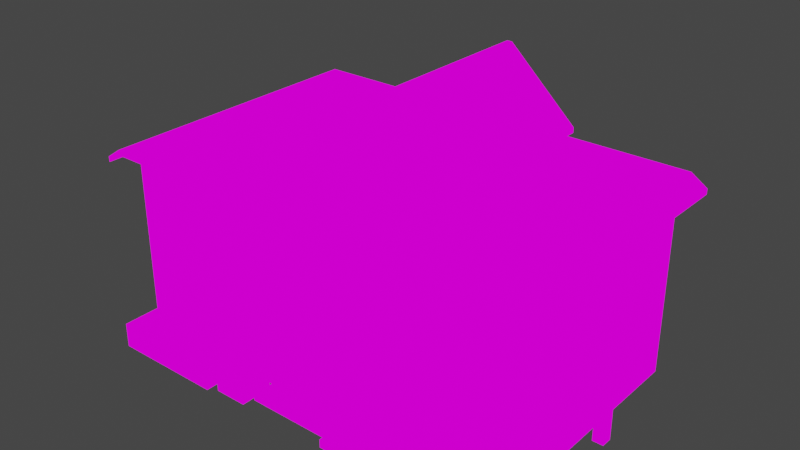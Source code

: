 # Source: zhoulou.blend  (saved by Blender 3.2.14; exported with 4.5.12 LTS)
import bpy
from mathutils import Matrix  # noqa: F401  (used for matrix-valued properties, if any)

bpy.ops.wm.read_factory_settings(use_empty=True)
scene = bpy.context.scene
scene.name = 'Scene'

# ---- collections
col_collection = bpy.data.collections.new('Collection'); scene.collection.children.link(col_collection)

# ---- images (referenced by path relative to the original .blend; pixels are not part of the script)
import os
ASSET_DIR = os.environ.get("B2B_ASSET_DIR", "")  # directory of the original .blend (textures are referenced by path, not embedded)
HERE = os.path.dirname(os.path.abspath(__file__))  # packed textures are extracted next to this script under _unpacked/

def load_image(name, relpath, width, height, colorspace="sRGB"):
    """Load a texture the original file referenced (path relative to the .blend, or extracted next to this script)."""
    p = next((c for c in (os.path.join(HERE, relpath), os.path.join(ASSET_DIR, relpath)) if relpath and os.path.exists(c)), "")
    if p:
        img = bpy.data.images.load(p, check_existing=True)
        img.name = name
    else:  # same state as the original file: an image datablock whose file is absent (Cycles renders it pink)
        img = bpy.data.images.new(name, width, height)
        img.source = "FILE"
        img.filepath = "//" + (relpath or name)
    img.colorspace_settings.name = colorspace
    return img
img_pixeltexturegrid_1024_png = load_image('PixelTextureGrid_1024.png', 'zhongloufangzi1024.png', 1024, 1024, 'sRGB')
img_pixeltexturegrid_128_png_001 = load_image('PixelTextureGrid_128.png.001', 'zhongloushizhong.png', 1024, 1024, 'sRGB')
img_pixeltexturegrid_128_png = load_image('PixelTextureGrid_128.png', 'zhonglouhuatan.png', 1024, 1024, 'sRGB')

# ---- materials (node trees are filled in below, after node groups)
mat_fangzi = bpy.data.materials.new('fangzi')
mat_fangzi.use_transparent_shadow = False
mat_shizhong = bpy.data.materials.new('shizhong')
mat_shizhong.use_transparent_shadow = False
mat_huatan = bpy.data.materials.new('huatan')
mat_huatan.use_transparent_shadow = False

# ---- material node trees
mat_fangzi.use_nodes = True; mat_fangzi.node_tree.nodes.clear()
_N = mat_fangzi.node_tree.nodes; _L = mat_fangzi.node_tree.links
n0 = _N.new('ShaderNodeOutputMaterial'); n0.name = 'Material Output'; n0.location = (300, 300)
n1 = _N.new('ShaderNodeEmission'); n1.name = '自发光(发射)'; n1.location = (10, 300)
n2 = _N.new('ShaderNodeTexImage'); n2.name = '图像纹理'; n2.location = (-280, 270)
n2.image = img_pixeltexturegrid_1024_png
n2.interpolation = 'Closest'
_L.new(n1.outputs[0], n0.inputs[0])
_L.new(n2.outputs[0], n1.inputs[0])
n0.is_active_output = True
mat_shizhong.use_nodes = True; mat_shizhong.node_tree.nodes.clear()
_N = mat_shizhong.node_tree.nodes; _L = mat_shizhong.node_tree.links
n0 = _N.new('ShaderNodeOutputMaterial'); n0.name = 'Material Output'; n0.location = (300, 300)
n1 = _N.new('ShaderNodeEmission'); n1.name = '自发光(发射)'; n1.location = (10, 300)
n2 = _N.new('ShaderNodeTexImage'); n2.name = '图像纹理'; n2.location = (-280, 270)
n2.image = img_pixeltexturegrid_128_png_001
n2.interpolation = 'Closest'
_L.new(n1.outputs[0], n0.inputs[0])
_L.new(n2.outputs[0], n1.inputs[0])
n0.is_active_output = True
mat_huatan.use_nodes = True; mat_huatan.node_tree.nodes.clear()
_N = mat_huatan.node_tree.nodes; _L = mat_huatan.node_tree.links
n0 = _N.new('ShaderNodeOutputMaterial'); n0.name = 'Material Output'; n0.location = (300, 300)
n1 = _N.new('ShaderNodeEmission'); n1.name = '自发光(发射)'; n1.location = (10, 300)
n2 = _N.new('ShaderNodeTexImage'); n2.name = '图像纹理'; n2.location = (-280, 270)
n2.image = img_pixeltexturegrid_128_png
n2.interpolation = 'Closest'
_L.new(n1.outputs[0], n0.inputs[0])
_L.new(n2.outputs[0], n1.inputs[0])
n0.is_active_output = True

# ---- world
world_world = bpy.data.worlds.new('World'); scene.world = world_world
world_world.use_nodes = True; world_world.node_tree.nodes.clear()
_N = world_world.node_tree.nodes; _L = world_world.node_tree.links
n0 = _N.new('ShaderNodeOutputWorld'); n0.name = 'World Output'; n0.location = (300, 300)
n1 = _N.new('ShaderNodeBackground'); n1.name = 'Background'; n1.location = (10, 300)
n1.inputs[0].default_value = (0.05088, 0.05088, 0.05088, 1.0)
_L.new(n1.outputs[0], n0.inputs[0])
n0.is_active_output = True
world_world.color = (0.05088, 0.05088, 0.05088)
world_world.use_sun_shadow = False
world_world.sun_shadow_jitter_overblur = 0.0

# ---- meshes
me_x = bpy.data.meshes.new('立方体')
me_x.from_pydata([(-4.75, -2.75, 0.0), (-4.75, -2.75, 4.438), (-4.75, 2.75, 0.0), (-4.75, 2.75, 4.438), (4.75, -2.75, 0.0), (4.75, -2.75, 4.438), (4.75, 2.75, 0.0), (4.75, 2.75, 4.438), (-4.75, -2.75, 3.688), (-4.75, 2.75, 3.688), (4.75, 2.75, 3.688), (4.75, -2.75, 3.688), (-1.75, 2.75, 0.0), (-1.75, 2.75, 4.438), (-1.75, -2.75, 0.0), (-1.75, -2.75, 4.438), (-1.75, -2.75, 3.688), (-1.75, 2.75, 3.688), (1.75, 2.75, 4.438), (1.75, -2.75, 0.0), (1.75, 2.75, 3.688), (1.75, 2.75, 0.0), (1.75, -2.75, 4.438), (1.75, -2.75, 3.688), (-0.0625, 2.75, 0.0), (-0.0625, -2.75, 6.0), (-0.0625, -2.75, 3.688), (-0.0625, 2.75, 6.0), (-0.0625, -2.75, 0.0), (-0.0625, 2.75, 3.688), (0.0625, 2.75, 6.0), (0.0625, -2.75, 0.0), (0.0625, 2.75, 3.688), (0.0625, 2.75, 0.0), (0.0625, -2.75, 6.0), (0.0625, -2.75, 3.688), (-4.75, -2.75, 4.316), (-4.75, 2.75, 4.316), (4.75, 2.75, 4.316), (4.75, -2.75, 4.316), (-1.75, -2.75, 4.316), (-1.75, 2.75, 4.316), (1.75, -2.75, 4.316), (1.75, 2.75, 4.316), (-0.0625, 2.75, 5.875), (-0.0625, -2.75, 5.875), (0.0625, -2.75, 5.875), (0.0625, 2.75, 5.875), (-4.75, -3.25, 4.312), (-4.75, -3.25, 4.438), (1.75, 3.25, 4.438), (4.75, 3.25, 4.438), (-1.75, -3.25, 4.438), (-4.75, 3.25, 4.438), (-1.75, 3.25, 4.438), (-0.0625, -3.25, 6.0), (0.0625, 3.25, 6.0), (4.75, -3.25, 4.438), (1.75, -3.25, 4.438), (0.0625, -3.25, 6.0), (-0.0625, 3.25, 6.0), (-4.75, 3.25, 4.312), (4.75, 3.25, 4.312), (4.75, -3.25, 4.312), (-1.75, -3.25, 4.312), (-1.75, 3.25, 4.312), (1.75, -3.25, 4.312), (1.75, 3.25, 4.312), (-0.0625, 3.25, 5.875), (-0.0625, -3.25, 5.875), (0.0625, -3.25, 5.875), (0.0625, 3.25, 5.875), (-5.125, -2.75, 4.062), (-5.125, -2.75, 4.188), (-5.125, 2.75, 4.188), (5.125, 2.75, 4.188), (5.125, -2.75, 4.188), (-5.125, 2.75, 4.062), (5.125, 2.75, 4.062), (5.125, -2.75, 4.062), (-5.125, -3.25, 4.188), (5.125, -3.25, 4.062), (5.125, 3.25, 4.188), (5.125, 3.25, 4.062), (-5.125, -3.25, 4.062), (-5.125, 3.25, 4.188), (-5.125, 3.25, 4.062), (5.125, -3.25, 4.188), (-0.0625, -3.75, 6.0), (-1.75, -3.75, 4.438), (0.0625, 3.75, 6.0), (1.75, 3.75, 4.438), (0.0625, -3.75, 6.0), (-1.75, 3.75, 4.438), (-0.0625, 3.75, 6.0), (1.75, -3.75, 4.438), (-1.75, -3.75, 4.312), (-1.75, 3.75, 4.312), (1.75, -3.75, 4.312), (1.75, 3.75, 4.312), (-0.0625, 3.75, 5.875), (-0.0625, -3.75, 5.875), (0.0625, -3.75, 5.875), (0.0625, 3.75, 5.875), (1.438, -2.938, 4.688), (1.438, -2.938, 0.1875), (-1.438, -2.938, 0.1875), (-1.438, -2.938, 4.688), (-1.188, -3.0, 0.1875), (-1.188, -3.0, 4.938), (-1.125, -3.25, 0.1875), (-1.125, -3.25, 5.0), (-1.188, -3.5, 0.1875), (-1.188, -3.5, 4.938), (-1.438, -3.562, 0.1875), (-1.438, -3.562, 4.688), (-1.688, -3.5, 0.1875), (-1.688, -3.5, 4.438), (-1.75, -3.25, 0.1875), (-1.75, -3.25, 4.375), (-1.688, -3.0, 0.1875), (-1.688, -3.0, 4.438), (1.688, -3.0, 0.1875), (1.688, -3.0, 4.438), (1.75, -3.25, 0.1875), (1.75, -3.25, 4.375), (1.688, -3.5, 0.1875), (1.688, -3.5, 4.438), (1.438, -3.562, 0.1875), (1.438, -3.562, 4.688), (1.188, -3.5, 0.1875), (1.188, -3.5, 4.938), (1.125, -3.25, 0.1875), (1.125, -3.25, 5.0), (1.188, -3.0, 0.1875), (1.188, -3.0, 4.938), (-1.812, -3.625, 0.0), (-1.812, -3.625, 0.1875), (-1.812, -2.875, 0.0), (-1.812, -2.875, 0.1875), (-1.062, -3.625, 0.0), (-1.062, -3.625, 0.1875), (-1.062, -2.875, 0.0), (-1.062, -2.875, 0.1875), (1.062, -3.625, 0.0), (1.062, -3.625, 0.1875), (1.062, -2.875, 0.0), (1.062, -2.875, 0.1875), (1.812, -3.625, 0.0), (1.812, -3.625, 0.1875), (1.812, -2.875, 0.0), (1.812, -2.875, 0.1875), (1.438, 3.562, 4.688), (1.438, 3.562, 0.1875), (-1.438, 3.562, 0.1875), (-1.438, 3.562, 4.688), (-1.188, 3.5, 0.1875), (-1.188, 3.5, 4.938), (-1.125, 3.25, 0.1875), (-1.125, 3.25, 5.0), (-1.188, 3.0, 0.1875), (-1.188, 3.0, 4.938), (-1.438, 2.938, 0.1875), (-1.438, 2.938, 4.688), (-1.688, 3.0, 0.1875), (-1.688, 3.0, 4.438), (-1.75, 3.25, 0.1875), (-1.75, 3.25, 4.375), (-1.688, 3.5, 0.1875), (-1.688, 3.5, 4.438), (1.688, 3.5, 0.1875), (1.688, 3.5, 4.438), (1.75, 3.25, 0.1875), (1.75, 3.25, 4.375), (1.688, 3.0, 0.1875), (1.688, 3.0, 4.438), (1.438, 2.938, 0.1875), (1.438, 2.938, 4.688), (1.188, 3.0, 0.1875), (1.188, 3.0, 4.938), (1.125, 3.25, 0.1875), (1.125, 3.25, 5.0), (1.188, 3.5, 0.1875), (1.188, 3.5, 4.938), (-1.812, 2.875, 0.0), (-1.812, 2.875, 0.1875), (-1.812, 3.625, 0.0), (-1.812, 3.625, 0.1875), (-1.062, 2.875, 0.0), (-1.062, 2.875, 0.1875), (-1.062, 3.625, 0.0), (-1.062, 3.625, 0.1875), (1.062, 2.875, 0.0), (1.062, 2.875, 0.1875), (1.062, 3.625, 0.0), (1.062, 3.625, 0.1875), (1.812, 2.875, 0.0), (1.812, 2.875, 0.1875), (1.812, 3.625, 0.0), (1.812, 3.625, 0.1875), (-0.875, -2.875, 0.25), (-1.0, -2.562, 0.125), (0.875, -2.875, 0.25), (1.0, -2.562, 0.125), (-0.6875, -2.875, 2.625), (-0.875, -2.875, 2.438), (-0.8125, -2.875, 2.562), (-1.0, -2.562, 2.467), (-0.7171, -2.562, 2.75), (-0.9171, -2.562, 2.667), (0.875, -2.875, 2.438), (0.6875, -2.875, 2.625), (0.8125, -2.875, 2.562), (0.7171, -2.562, 2.75), (1.0, -2.562, 2.467), (0.9171, -2.562, 2.667), (-1.0, -2.875, 0.125), (1.0, -2.875, 0.125), (-0.9171, -2.875, 2.667), (-0.7171, -2.875, 2.75), (-1.0, -2.875, 2.467), (0.7171, -2.875, 2.75), (0.9171, -2.875, 2.667), (1.0, -2.875, 2.467), (-0.875, -2.812, 0.25), (0.875, -2.812, 0.25), (-0.8125, -2.812, 2.562), (-0.6875, -2.812, 2.625), (-0.875, -2.812, 2.438), (0.6875, -2.812, 2.625), (0.8125, -2.812, 2.562), (0.875, -2.812, 2.438), (-0.875, -3.125, 0.125), (-0.875, -3.125, 0.25), (-0.875, -2.875, 0.125), (-0.875, -2.875, 0.25), (0.875, -3.125, 0.125), (0.875, -3.125, 0.25), (0.875, -2.875, 0.125), (0.875, -2.875, 0.25), (-1.0, -3.375, 0.0), (-1.0, -3.375, 0.125), (-1.0, -2.562, 0.0), (-1.0, -2.562, 0.125), (1.0, -3.375, 0.0), (1.0, -3.375, 0.125), (1.0, -2.562, 0.0), (1.0, -2.562, 0.125), (-0.125, -2.438, 2.375), (-0.125, -2.938, 2.312), (0.125, -2.438, 2.375), (0.125, -2.938, 2.312), (0.375, -2.438, 2.125), (0.3125, -2.938, 2.125), (0.375, -2.438, 1.875), (0.3125, -2.938, 1.875), (0.125, -2.438, 1.625), (0.125, -2.938, 1.688), (-0.125, -2.438, 1.625), (-0.125, -2.938, 1.688), (-0.375, -2.438, 1.875), (-0.3125, -2.938, 1.875), (-0.375, -2.438, 2.125), (-0.3125, -2.938, 2.125), (0.125, -2.938, 2.375), (-0.125, -2.938, 2.375), (0.375, -2.938, 2.125), (0.375, -2.938, 1.875), (0.125, -2.938, 1.625), (-0.125, -2.938, 1.625), (-0.375, -2.938, 1.875), (-0.375, -2.938, 2.125), (0.125, -2.875, 2.312), (-0.125, -2.875, 2.312), (0.3125, -2.875, 2.125), (0.3125, -2.875, 1.875), (0.125, -2.875, 1.688), (-0.125, -2.875, 1.688), (-0.3125, -2.875, 1.875), (-0.3125, -2.875, 2.125), (-0.0625, -2.938, 1.688), (-0.0625, -2.938, 2.312), (-0.0625, -2.875, 1.688), (-0.0625, -2.875, 2.312), (0.0625, -2.938, 1.688), (0.0625, -2.938, 2.312), (0.0625, -2.875, 1.688), (0.0625, -2.875, 2.312), (-0.3125, -2.938, 2.062), (0.3125, -2.938, 2.062), (-0.3125, -2.875, 2.062), (0.3125, -2.875, 2.062), (-0.3125, -2.938, 1.938), (0.3125, -2.938, 1.938), (-0.3125, -2.875, 1.938), (0.3125, -2.875, 1.938), (-3.562, -2.875, 1.5), (-3.562, -2.875, 2.938), (-3.625, -2.625, 1.438), (-3.625, -2.625, 3.0), (-2.875, -2.875, 1.5), (-2.875, -2.875, 2.938), (-2.812, -2.625, 1.438), (-2.812, -2.625, 3.0), (-3.625, -2.875, 1.438), (-3.625, -2.875, 3.0), (-2.812, -2.875, 3.0), (-2.812, -2.875, 1.438), (-3.25, -2.875, 1.5), (-3.25, -2.875, 2.938), (-3.25, -2.812, 1.5), (-3.25, -2.812, 2.938), (-3.188, -2.875, 1.5), (-3.188, -2.875, 2.938), (-3.188, -2.812, 1.5), (-3.188, -2.812, 2.938), (-3.562, -2.875, 2.25), (-2.875, -2.875, 2.25), (-3.562, -2.812, 2.25), (-2.875, -2.812, 2.25), (-3.562, -2.875, 2.188), (-2.875, -2.875, 2.188), (-3.562, -2.812, 2.188), (-2.875, -2.812, 2.188), (-4.062, -2.875, 1.5), (-4.062, -2.875, 3.0), (-4.062, -2.625, 1.5), (-4.062, -2.625, 3.0), (-3.625, -2.875, 1.5), (-3.625, -2.875, 2.0), (-3.625, -2.625, 1.5), (-3.625, -2.625, 2.0), (-3.875, -2.875, 2.0), (-4.062, -2.875, 1.812), (-4.062, -2.625, 1.812), (-3.875, -2.625, 2.0), (-3.625, -2.625, 3.0), (-3.625, -2.625, 2.5), (-3.625, -2.875, 3.0), (-3.625, -2.875, 2.5), (-3.875, -2.625, 2.5), (-4.062, -2.625, 2.688), (-4.062, -2.875, 2.688), (-3.875, -2.875, 2.5), (-3.625, -2.875, 2.25), (-3.625, -2.625, 2.25), (-3.875, -2.625, 2.25), (-3.875, -2.875, 2.25), (-3.625, -2.625, 2.25), (-3.625, -2.875, 2.25), (-3.875, -2.875, 2.25), (-3.875, -2.625, 2.25), (-2.375, -2.625, 1.5), (-2.375, -2.625, 3.0), (-2.375, -2.875, 1.5), (-2.375, -2.875, 3.0), (-2.812, -2.625, 1.5), (-2.812, -2.625, 2.0), (-2.812, -2.875, 1.5), (-2.812, -2.875, 2.0), (-2.562, -2.625, 2.0), (-2.375, -2.625, 1.812), (-2.375, -2.875, 1.812), (-2.562, -2.875, 2.0), (-2.812, -2.875, 3.0), (-2.812, -2.875, 2.5), (-2.812, -2.625, 3.0), (-2.812, -2.625, 2.5), (-2.562, -2.875, 2.5), (-2.375, -2.875, 2.688), (-2.375, -2.625, 2.688), (-2.562, -2.625, 2.5), (-2.812, -2.625, 2.25), (-2.812, -2.875, 2.25), (-2.562, -2.875, 2.25), (-2.562, -2.625, 2.25), (-2.812, -2.875, 2.25), (-2.812, -2.625, 2.25), (-2.562, -2.625, 2.25), (-2.562, -2.875, 2.25), (-3.625, -3.0, 1.438), (-2.812, -3.0, 1.438), (-3.562, -3.0, 1.5), (-2.875, -3.0, 1.5), (-3.562, -2.812, 1.5), (-3.562, -2.812, 2.938), (-2.875, -2.812, 2.938), (-2.875, -2.812, 1.5), (2.875, -2.875, 1.5), (2.875, -2.875, 2.938), (2.812, -2.625, 1.438), (2.812, -2.625, 3.0), (3.562, -2.875, 1.5), (3.562, -2.875, 2.938), (3.625, -2.625, 1.438), (3.625, -2.625, 3.0), (2.812, -2.875, 1.438), (2.812, -2.875, 3.0), (3.625, -2.875, 3.0), (3.625, -2.875, 1.438), (3.188, -2.875, 1.5), (3.188, -2.875, 2.938), (3.188, -2.812, 1.5), (3.188, -2.812, 2.938), (3.25, -2.875, 1.5), (3.25, -2.875, 2.938), (3.25, -2.812, 1.5), (3.25, -2.812, 2.938), (2.875, -2.875, 2.25), (3.562, -2.875, 2.25), (2.875, -2.812, 2.25), (3.562, -2.812, 2.25), (2.875, -2.875, 2.188), (3.562, -2.875, 2.188), (2.875, -2.812, 2.188), (3.562, -2.812, 2.188), (2.375, -2.875, 1.5), (2.375, -2.875, 3.0), (2.375, -2.625, 1.5), (2.375, -2.625, 3.0), (2.812, -2.875, 1.5), (2.812, -2.875, 2.0), (2.812, -2.625, 1.5), (2.812, -2.625, 2.0), (2.562, -2.875, 2.0), (2.375, -2.875, 1.812), (2.375, -2.625, 1.812), (2.562, -2.625, 2.0), (2.812, -2.625, 3.0), (2.812, -2.625, 2.5), (2.812, -2.875, 3.0), (2.812, -2.875, 2.5), (2.562, -2.625, 2.5), (2.375, -2.625, 2.688), (2.375, -2.875, 2.688), (2.562, -2.875, 2.5), (2.812, -2.875, 2.25), (2.812, -2.625, 2.25), (2.562, -2.625, 2.25), (2.562, -2.875, 2.25), (2.812, -2.625, 2.25), (2.812, -2.875, 2.25), (2.562, -2.875, 2.25), (2.562, -2.625, 2.25), (4.062, -2.625, 1.5), (4.062, -2.625, 3.0), (4.062, -2.875, 1.5), (4.062, -2.875, 3.0), (3.625, -2.625, 1.5), (3.625, -2.625, 2.0), (3.625, -2.875, 1.5), (3.625, -2.875, 2.0), (3.875, -2.625, 2.0), (4.062, -2.625, 1.812), (4.062, -2.875, 1.812), (3.875, -2.875, 2.0), (3.625, -2.875, 3.0), (3.625, -2.875, 2.5), (3.625, -2.625, 3.0), (3.625, -2.625, 2.5), (3.875, -2.875, 2.5), (4.062, -2.875, 2.688), (4.062, -2.625, 2.688), (3.875, -2.625, 2.5), (3.625, -2.625, 2.25), (3.625, -2.875, 2.25), (3.875, -2.875, 2.25), (3.875, -2.625, 2.25), (3.625, -2.875, 2.25), (3.625, -2.625, 2.25), (3.875, -2.625, 2.25), (3.875, -2.875, 2.25), (2.812, -3.0, 1.438), (3.625, -3.0, 1.438), (2.875, -3.0, 1.5), (3.562, -3.0, 1.5), (2.875, -2.812, 1.5), (2.875, -2.812, 2.938), (3.562, -2.812, 2.938), (3.562, -2.812, 1.5), (4.938, -0.125, 0.0), (4.938, -0.125, 1.062), (4.938, 0.125, 0.0), (4.938, 0.125, 1.062), (5.188, -0.125, 0.0), (5.188, 0.125, 0.0), (4.938, -0.125, 0.8125), (4.938, 0.125, 0.8125), (5.188, 0.125, 0.8125), (5.188, -0.125, 0.8125), (4.75, -0.125, 0.8125), (4.75, -0.125, 1.062), (4.75, 0.125, 1.062), (4.75, 0.125, 0.8125), (5.188, -0.125, 0.8125), (4.938, -0.125, 1.062), (4.938, 0.125, 1.062), (5.188, 0.125, 0.8125)], [], [(53, 61, 86, 85), (3, 13, 54, 53), (61, 37, 77, 86), (47, 44, 68, 71), (21, 6, 4, 19), (13, 3, 1, 15), (14, 16, 8, 0), (6, 10, 11, 4), (21, 20, 10, 6), (0, 8, 9, 2), (2, 9, 17, 12), (28, 26, 16, 14), (27, 13, 15, 25), (2, 12, 14, 0), (40, 45, 69, 64), (18, 7, 51, 50), (41, 37, 61, 65), (7, 18, 22, 5), (4, 11, 23, 19), (33, 32, 20, 21), (33, 21, 19, 31), (5, 57, 87, 76), (27, 30, 56, 60), (12, 24, 28, 14), (12, 17, 29, 24), (15, 1, 49, 52), (30, 27, 25, 34), (31, 35, 26, 28), (19, 23, 35, 31), (18, 30, 34, 22), (42, 39, 63, 66), (38, 62, 83, 78), (24, 33, 31, 28), (24, 29, 32, 33), (29, 44, 47, 32), (23, 42, 46, 35), (35, 46, 45, 26), (17, 41, 44, 29), (32, 47, 43, 20), (11, 39, 42, 23), (9, 37, 41, 17), (26, 45, 40, 16), (16, 40, 36, 8), (10, 38, 39, 11), (20, 43, 38, 10), (8, 36, 37, 9), (67, 50, 51, 62), (64, 52, 49, 48), (54, 60, 94, 93), (61, 53, 54, 65), (63, 57, 58, 66), (65, 54, 93, 97), (71, 68, 100, 103), (59, 55, 88, 92), (64, 69, 101, 96), (52, 64, 96, 89), (5, 22, 58, 57), (36, 40, 64, 48), (46, 42, 66, 70), (45, 46, 70, 69), (34, 25, 55, 59), (25, 15, 52, 55), (22, 34, 59, 58), (51, 7, 75, 82), (38, 43, 67, 62), (44, 41, 65, 68), (30, 18, 50, 56), (48, 49, 80, 84), (43, 47, 71, 67), (13, 27, 60, 54), (72, 73, 74, 77), (78, 75, 76, 79), (79, 76, 87, 81), (75, 78, 83, 82), (73, 72, 84, 80), (77, 74, 85, 86), (3, 53, 85, 74), (39, 38, 78, 79), (62, 51, 82, 83), (7, 5, 76, 75), (49, 1, 73, 80), (57, 63, 81, 87), (36, 48, 84, 72), (1, 3, 74, 73), (37, 36, 72, 77), (63, 39, 79, 81), (101, 88, 89, 96), (103, 90, 91, 99), (97, 93, 94, 100), (102, 92, 88, 101), (98, 95, 92, 102), (100, 94, 90, 103), (70, 66, 98, 102), (66, 58, 95, 98), (60, 56, 90, 94), (69, 70, 102, 101), (50, 67, 99, 91), (58, 59, 92, 95), (68, 65, 97, 100), (67, 71, 103, 99), (55, 52, 89, 88), (56, 50, 91, 90), (140, 141, 137, 136), (123, 104, 135, 133, 131, 129, 127, 125), (106, 107, 109, 108), (138, 142, 140, 136), (130, 131, 133, 132), (108, 109, 111, 110), (138, 139, 143, 142), (128, 129, 131, 130), (110, 111, 113, 112), (136, 137, 139, 138), (126, 127, 129, 128), (112, 113, 115, 114), (105, 122, 124, 126, 128, 130, 132, 134), (124, 125, 127, 126), (114, 115, 117, 116), (134, 135, 104, 105), (122, 123, 125, 124), (116, 117, 119, 118), (109, 107, 121, 119, 117, 115, 113, 111), (105, 104, 123, 122), (118, 119, 121, 120), (142, 143, 141, 140), (132, 133, 135, 134), (120, 121, 107, 106), (106, 108, 110, 112, 114, 116, 118, 120), (143, 139, 137, 141), (148, 149, 145, 144), (146, 150, 148, 144), (146, 147, 151, 150), (144, 145, 147, 146), (150, 151, 149, 148), (151, 147, 145, 149), (188, 189, 185, 184), (171, 152, 183, 181, 179, 177, 175, 173), (154, 155, 157, 156), (186, 190, 188, 184), (178, 179, 181, 180), (156, 157, 159, 158), (186, 187, 191, 190), (176, 177, 179, 178), (158, 159, 161, 160), (184, 185, 187, 186), (174, 175, 177, 176), (160, 161, 163, 162), (153, 170, 172, 174, 176, 178, 180, 182), (172, 173, 175, 174), (162, 163, 165, 164), (182, 183, 152, 153), (170, 171, 173, 172), (164, 165, 167, 166), (157, 155, 169, 167, 165, 163, 161, 159), (153, 152, 171, 170), (166, 167, 169, 168), (190, 191, 189, 188), (180, 181, 183, 182), (168, 169, 155, 154), (154, 156, 158, 160, 162, 164, 166, 168), (191, 187, 185, 189), (196, 197, 193, 192), (194, 198, 196, 192), (194, 195, 199, 198), (192, 193, 195, 194), (198, 199, 197, 196), (199, 195, 193, 197), (213, 208, 219, 221), (203, 214, 223, 217), (216, 220, 207, 201), (201, 203, 217, 216), (201, 207, 209, 208, 213, 215, 214, 203), (219, 208, 209, 218), (218, 209, 207, 220), (213, 221, 222, 215), (215, 222, 223, 214), (204, 206, 226, 227), (202, 200, 216, 217), (206, 204, 219, 218), (205, 206, 218, 220), (211, 212, 222, 221), (212, 210, 223, 222), (210, 202, 217, 223), (204, 211, 221, 219), (200, 205, 220, 216), (225, 231, 230, 229, 227, 226, 228, 224), (211, 204, 227, 229), (210, 212, 230, 231), (206, 205, 228, 226), (200, 202, 225, 224), (205, 200, 224, 228), (202, 210, 231, 225), (212, 211, 229, 230), (232, 233, 235, 234), (234, 235, 239, 238), (238, 239, 237, 236), (236, 237, 233, 232), (234, 238, 236, 232), (239, 235, 233, 237), (240, 241, 243, 242), (242, 243, 247, 246), (246, 247, 245, 244), (244, 245, 241, 240), (242, 246, 244, 240), (247, 243, 241, 245), (248, 265, 264, 250), (250, 264, 266, 252), (252, 266, 267, 254), (254, 267, 268, 256), (256, 268, 269, 258), (258, 269, 270, 260), (261, 259, 277, 278), (260, 270, 271, 262), (262, 271, 265, 248), (248, 250, 252, 254, 256, 258, 260, 262), (249, 251, 264, 265), (251, 253, 266, 264), (253, 255, 267, 266), (255, 257, 268, 267), (257, 259, 269, 268), (259, 261, 270, 269), (261, 263, 271, 270), (263, 249, 265, 271), (272, 273, 279, 278, 277, 276, 275, 274), (257, 255, 275, 276), (253, 251, 272, 274), (263, 261, 278, 279), (259, 257, 276, 277), (255, 253, 274, 275), (251, 249, 273, 272), (249, 263, 279, 273), (280, 281, 283, 282), (282, 283, 287, 286), (286, 287, 285, 284), (284, 285, 281, 280), (282, 286, 284, 280), (287, 283, 281, 285), (288, 289, 291, 290), (290, 291, 295, 294), (294, 295, 293, 292), (292, 293, 289, 288), (290, 294, 292, 288), (295, 291, 289, 293), (304, 305, 299, 298), (298, 299, 303, 302), (302, 303, 306, 307), (301, 297, 385, 386), (298, 302, 307, 304), (303, 299, 305, 306), (296, 297, 305, 304), (301, 300, 307, 306), (296, 304, 380, 382), (297, 301, 306, 305), (308, 309, 311, 310), (310, 311, 315, 314), (314, 315, 313, 312), (312, 313, 309, 308), (310, 314, 312, 308), (315, 311, 309, 313), (316, 317, 319, 318), (318, 319, 323, 322), (322, 323, 321, 320), (320, 321, 317, 316), (318, 322, 320, 316), (323, 319, 317, 321), (335, 332, 350, 351), (339, 343, 347, 344), (330, 331, 329, 328), (324, 333, 334, 326), (326, 330, 328, 324), (326, 334, 335, 331, 330), (332, 335, 334, 333), (328, 329, 332, 333, 324), (338, 339, 337, 336), (327, 341, 342, 325), (325, 338, 336, 327), (325, 342, 343, 339, 338), (340, 343, 342, 341), (336, 337, 340, 341, 327), (344, 347, 346, 345), (337, 339, 344, 345), (343, 340, 346, 347), (340, 337, 345, 346), (348, 351, 350, 349), (332, 329, 349, 350), (329, 331, 348, 349), (331, 335, 351, 348), (363, 360, 378, 379), (367, 371, 375, 372), (358, 359, 357, 356), (352, 361, 362, 354), (354, 358, 356, 352), (354, 362, 363, 359, 358), (360, 363, 362, 361), (356, 357, 360, 361, 352), (366, 367, 365, 364), (355, 369, 370, 353), (353, 366, 364, 355), (353, 370, 371, 367, 366), (368, 371, 370, 369), (364, 365, 368, 369, 355), (372, 375, 374, 373), (365, 367, 372, 373), (371, 368, 374, 375), (368, 365, 373, 374), (376, 379, 378, 377), (360, 357, 377, 378), (357, 359, 376, 377), (359, 363, 379, 376), (383, 382, 380, 381), (300, 296, 382, 383), (304, 307, 381, 380), (307, 300, 383, 381), (387, 386, 385, 384), (300, 301, 386, 387), (296, 300, 387, 384), (297, 296, 384, 385), (396, 397, 391, 390), (390, 391, 395, 394), (394, 395, 398, 399), (393, 389, 477, 478), (390, 394, 399, 396), (395, 391, 397, 398), (388, 389, 397, 396), (393, 392, 399, 398), (388, 396, 472, 474), (389, 393, 398, 397), (400, 401, 403, 402), (402, 403, 407, 406), (406, 407, 405, 404), (404, 405, 401, 400), (402, 406, 404, 400), (407, 403, 401, 405), (408, 409, 411, 410), (410, 411, 415, 414), (414, 415, 413, 412), (412, 413, 409, 408), (410, 414, 412, 408), (415, 411, 409, 413), (427, 424, 442, 443), (431, 435, 439, 436), (422, 423, 421, 420), (416, 425, 426, 418), (418, 422, 420, 416), (418, 426, 427, 423, 422), (424, 427, 426, 425), (420, 421, 424, 425, 416), (430, 431, 429, 428), (419, 433, 434, 417), (417, 430, 428, 419), (417, 434, 435, 431, 430), (432, 435, 434, 433), (428, 429, 432, 433, 419), (436, 439, 438, 437), (429, 431, 436, 437), (435, 432, 438, 439), (432, 429, 437, 438), (440, 443, 442, 441), (424, 421, 441, 442), (421, 423, 440, 441), (423, 427, 443, 440), (455, 452, 470, 471), (459, 463, 467, 464), (450, 451, 449, 448), (444, 453, 454, 446), (446, 450, 448, 444), (446, 454, 455, 451, 450), (452, 455, 454, 453), (448, 449, 452, 453, 444), (458, 459, 457, 456), (447, 461, 462, 445), (445, 458, 456, 447), (445, 462, 463, 459, 458), (460, 463, 462, 461), (456, 457, 460, 461, 447), (464, 467, 466, 465), (457, 459, 464, 465), (463, 460, 466, 467), (460, 457, 465, 466), (468, 471, 470, 469), (452, 449, 469, 470), (449, 451, 468, 469), (451, 455, 471, 468), (475, 474, 472, 473), (392, 388, 474, 475), (396, 399, 473, 472), (399, 392, 475, 473), (479, 478, 477, 476), (392, 393, 478, 479), (388, 392, 479, 476), (389, 388, 476, 477), (481, 483, 492, 491), (487, 483, 496, 497, 488), (488, 497, 494, 489), (482, 485, 484, 480), (489, 494, 495, 481, 486), (484, 489, 486, 480), (485, 488, 489, 484), (482, 487, 488, 485), (480, 486, 487, 482), (490, 491, 492, 493), (483, 487, 493, 492), (486, 481, 491, 490), (487, 486, 490, 493), (496, 495, 494, 497), (496, 483, 481, 495)])
_uv = me_x.uv_layers.new(name='UV 贴图')
_uv.uv.foreach_set('vector', [0.5635, 0.5801, 0.5635, 0.5781, 0.5576, 0.5742, 0.5576, 0.5762, 0.06348, 0.3291, 0.1143, 0.3291, 0.1143, 0.3379, 0.06348, 0.3379, 0.06348, 0.1777, 0.06348, 0.1689, 0.05762, 0.1689, 0.05762, 0.1777, 0.1465, 0.1689, 0.1445, 0.1689, 0.1445, 0.1777, 0.1465, 0.1777, 0.3662, 0.4316, 0.4131, 0.4316, 0.4131, 0.3447, 0.3662, 0.3447, 0.1143, 0.3291, 0.06348, 0.3291, 0.06348, 0.2363, 0.1143, 0.2363, 0.3105, 0.2197, 0.3105, 0.2773, 0.2637, 0.2773, 0.2637, 0.2197, 0.1445, 0.3789, 0.1445, 0.4375, 0.05762, 0.4375, 0.05762, 0.3789, 0.3701, 0.05762, 0.3701, 0.1152, 0.417, 0.1152, 0.417, 0.05762, 0.2637, 0.4648, 0.2637, 0.5234, 0.3506, 0.5234, 0.3506, 0.4648, 0.2666, 0.05762, 0.2666, 0.1152, 0.3145, 0.1152, 0.3145, 0.05762, 0.3379, 0.2197, 0.3379, 0.2773, 0.3105, 0.2773, 0.3105, 0.2197, 0.1426, 0.3291, 0.1143, 0.3291, 0.1143, 0.2363, 0.1426, 0.2363, 0.2637, 0.4316, 0.3105, 0.4316, 0.3105, 0.3447, 0.2637, 0.3447, 0.1152, 0.07422, 0.1445, 0.07422, 0.1445, 0.06543, 0.1152, 0.06543, 0.1738, 0.3291, 0.2246, 0.3291, 0.2246, 0.3379, 0.1738, 0.3379, 0.1152, 0.1689, 0.06348, 0.1689, 0.06348, 0.1777, 0.1152, 0.1777, 0.2246, 0.3291, 0.1738, 0.3291, 0.1738, 0.2363, 0.2246, 0.2363, 0.4131, 0.2197, 0.4131, 0.2773, 0.3662, 0.2773, 0.3662, 0.2197, 0.3428, 0.05762, 0.3428, 0.1152, 0.3701, 0.1152, 0.3701, 0.05762, 0.3398, 0.4316, 0.3662, 0.4316, 0.3662, 0.3447, 0.3398, 0.3447, 0.2246, 0.2363, 0.2246, 0.2275, 0.2305, 0.2275, 0.2305, 0.2363, 0.1426, 0.3291, 0.1455, 0.3291, 0.1455, 0.3379, 0.1426, 0.3379, 0.3105, 0.4316, 0.3379, 0.4316, 0.3379, 0.3447, 0.3105, 0.3447, 0.3145, 0.05762, 0.3145, 0.1152, 0.3408, 0.1152, 0.3408, 0.05762, 0.1143, 0.2363, 0.06348, 0.2363, 0.06348, 0.2275, 0.1143, 0.2275, 0.1455, 0.3291, 0.1426, 0.3291, 0.1426, 0.2363, 0.1455, 0.2363, 0.3398, 0.2197, 0.3398, 0.2773, 0.3379, 0.2773, 0.3379, 0.2197, 0.3662, 0.2197, 0.3662, 0.2773, 0.3398, 0.2773, 0.3398, 0.2197, 0.1738, 0.3291, 0.1455, 0.3291, 0.1455, 0.2363, 0.1738, 0.2363, 0.1758, 0.07422, 0.2275, 0.07422, 0.2275, 0.06543, 0.1758, 0.06543, 0.2275, 0.1689, 0.2275, 0.1777, 0.2344, 0.1777, 0.2344, 0.1689, 0.3379, 0.4316, 0.3398, 0.4316, 0.3398, 0.3447, 0.3379, 0.3447, 0.3408, 0.05762, 0.3408, 0.1152, 0.3428, 0.1152, 0.3428, 0.05762, 0.3408, 0.1152, 0.3408, 0.1504, 0.3428, 0.1504, 0.3428, 0.1152, 0.3662, 0.2773, 0.3662, 0.2881, 0.3398, 0.3125, 0.3398, 0.2773, 0.3398, 0.2773, 0.3398, 0.3125, 0.3379, 0.3125, 0.3379, 0.2773, 0.3145, 0.1152, 0.3145, 0.125, 0.3408, 0.1504, 0.3408, 0.1152, 0.3428, 0.1152, 0.3428, 0.1504, 0.3701, 0.125, 0.3701, 0.1152, 0.4131, 0.2773, 0.4131, 0.2881, 0.3662, 0.2881, 0.3662, 0.2773, 0.2666, 0.1152, 0.2666, 0.125, 0.3145, 0.125, 0.3145, 0.1152, 0.3379, 0.2773, 0.3379, 0.3125, 0.3105, 0.2881, 0.3105, 0.2773, 0.3105, 0.2773, 0.3105, 0.2881, 0.2637, 0.2881, 0.2637, 0.2773, 0.1445, 0.4375, 0.1445, 0.4473, 0.05762, 0.4473, 0.05762, 0.4375, 0.3701, 0.1152, 0.3701, 0.125, 0.417, 0.125, 0.417, 0.1152, 0.2637, 0.5234, 0.2637, 0.5332, 0.3506, 0.5332, 0.3506, 0.5234, 0.4717, 0.6162, 0.4717, 0.6182, 0.5186, 0.6182, 0.5186, 0.6162, 0.6104, 0.6162, 0.6104, 0.6182, 0.5635, 0.6182, 0.5635, 0.6162, 0.1143, 0.3379, 0.1426, 0.3379, 0.1426, 0.3467, 0.1143, 0.3467, 0.5635, 0.5781, 0.5635, 0.5801, 0.6104, 0.5801, 0.6104, 0.5781, 0.5186, 0.5781, 0.5186, 0.5801, 0.4717, 0.5801, 0.4717, 0.5781, 0.7266, 0.8887, 0.7266, 0.8906, 0.7344, 0.8906, 0.7344, 0.8887, 0.1465, 0.1777, 0.1445, 0.1777, 0.1445, 0.1865, 0.1465, 0.1865, 0.1455, 0.2275, 0.1426, 0.2275, 0.1426, 0.2197, 0.1455, 0.2197, 0.1152, 0.06543, 0.1445, 0.06543, 0.1445, 0.05762, 0.1152, 0.05762, 0.6924, 0.8867, 0.6924, 0.8848, 0.6846, 0.8848, 0.6846, 0.8867, 0.2246, 0.2363, 0.1738, 0.2363, 0.1738, 0.2275, 0.2246, 0.2275, 0.06348, 0.07422, 0.1152, 0.07422, 0.1152, 0.06543, 0.06348, 0.06543, 0.1465, 0.07422, 0.1758, 0.07422, 0.1758, 0.06543, 0.1465, 0.06543, 0.1445, 0.07422, 0.1465, 0.07422, 0.1465, 0.06543, 0.1445, 0.06543, 0.1455, 0.2363, 0.1426, 0.2363, 0.1426, 0.2275, 0.1455, 0.2275, 0.1426, 0.2363, 0.1143, 0.2363, 0.1143, 0.2275, 0.1426, 0.2275, 0.1738, 0.2363, 0.1455, 0.2363, 0.1455, 0.2275, 0.1738, 0.2275, 0.2246, 0.3379, 0.2246, 0.3291, 0.2305, 0.3291, 0.2305, 0.3379, 0.2275, 0.1689, 0.1758, 0.1689, 0.1758, 0.1777, 0.2275, 0.1777, 0.1445, 0.1689, 0.1152, 0.1689, 0.1152, 0.1777, 0.1445, 0.1777, 0.1455, 0.3291, 0.1738, 0.3291, 0.1738, 0.3379, 0.1455, 0.3379, 0.5635, 0.6162, 0.5635, 0.6182, 0.5576, 0.6143, 0.5576, 0.6123, 0.1758, 0.1689, 0.1465, 0.1689, 0.1465, 0.1777, 0.1758, 0.1777, 0.1143, 0.3291, 0.1426, 0.3291, 0.1426, 0.3379, 0.1143, 0.3379, 0.2754, 0.1846, 0.2754, 0.1865, 0.3623, 0.1865, 0.3623, 0.1846, 0.1523, 0.4805, 0.1523, 0.4824, 0.06543, 0.4824, 0.06543, 0.4805, 0.06543, 0.4805, 0.06543, 0.4824, 0.05762, 0.4824, 0.05762, 0.4805, 0.1523, 0.4824, 0.1523, 0.4805, 0.1602, 0.4805, 0.1602, 0.4824, 0.2754, 0.1865, 0.2754, 0.1846, 0.2666, 0.1846, 0.2666, 0.1865, 0.3623, 0.1846, 0.3623, 0.1865, 0.3701, 0.1865, 0.3701, 0.1846, 0.06348, 0.3291, 0.06348, 0.3379, 0.05762, 0.3379, 0.05762, 0.3291, 0.2275, 0.07422, 0.2275, 0.1689, 0.2344, 0.1689, 0.2344, 0.07422, 0.5186, 0.6162, 0.5186, 0.6182, 0.5244, 0.6143, 0.5244, 0.6123, 0.2246, 0.3291, 0.2246, 0.2363, 0.2305, 0.2363, 0.2305, 0.3291, 0.06348, 0.2275, 0.06348, 0.2363, 0.05762, 0.2363, 0.05762, 0.2275, 0.5186, 0.5801, 0.5186, 0.5781, 0.5244, 0.5742, 0.5244, 0.5762, 0.06348, 0.07422, 0.06348, 0.06543, 0.05762, 0.06543, 0.05762, 0.07422, 0.06348, 0.2363, 0.06348, 0.3291, 0.05762, 0.3291, 0.05762, 0.2363, 0.06348, 0.1689, 0.06348, 0.07422, 0.05762, 0.07422, 0.05762, 0.1689, 0.2275, 0.06543, 0.2275, 0.07422, 0.2344, 0.07422, 0.2344, 0.06543, 0.4102, 0.4893, 0.4102, 0.4912, 0.3828, 0.4668, 0.3828, 0.4648, 0.4746, 0.4297, 0.4746, 0.4316, 0.502, 0.4072, 0.502, 0.4053, 0.4463, 0.4053, 0.4463, 0.4072, 0.4727, 0.4316, 0.4727, 0.4297, 0.4121, 0.4893, 0.4121, 0.4912, 0.4102, 0.4912, 0.4102, 0.4893, 0.4385, 0.4648, 0.4385, 0.4668, 0.4121, 0.4912, 0.4121, 0.4893, 0.4727, 0.4297, 0.4727, 0.4316, 0.4746, 0.4316, 0.4746, 0.4297, 0.1465, 0.06543, 0.1758, 0.06543, 0.1758, 0.05762, 0.1465, 0.05762, 0.5811, 0.8867, 0.5811, 0.8887, 0.5732, 0.8887, 0.5732, 0.8867, 0.1426, 0.3379, 0.1455, 0.3379, 0.1455, 0.3467, 0.1426, 0.3467, 0.1445, 0.06543, 0.1465, 0.06543, 0.1465, 0.05762, 0.1445, 0.05762, 0.4521, 0.8867, 0.4521, 0.8848, 0.46, 0.8848, 0.46, 0.8867, 0.1738, 0.2275, 0.1455, 0.2275, 0.1455, 0.2197, 0.1738, 0.2197, 0.1445, 0.1777, 0.1152, 0.1777, 0.1152, 0.1865, 0.1445, 0.1865, 0.1758, 0.1777, 0.1465, 0.1777, 0.1465, 0.1865, 0.1758, 0.1865, 0.1426, 0.2275, 0.1143, 0.2275, 0.1143, 0.2197, 0.1426, 0.2197, 0.1455, 0.3379, 0.1738, 0.3379, 0.1738, 0.3467, 0.1455, 0.3467, 0.6914, 0.8154, 0.6914, 0.8184, 0.6797, 0.8184, 0.6797, 0.8154, 0.7344, 0.584, 0.7295, 0.5859, 0.7256, 0.584, 0.7236, 0.5801, 0.7256, 0.5752, 0.7295, 0.5742, 0.7344, 0.5752, 0.7354, 0.5801, 0.5166, 0.4648, 0.5166, 0.5371, 0.5205, 0.541, 0.5205, 0.4648, 0.7188, 0.5186, 0.7305, 0.5186, 0.7305, 0.5068, 0.7188, 0.5068, 0.4502, 0.05762, 0.4502, 0.1338, 0.4541, 0.1348, 0.4541, 0.05762, 0.499, 0.05762, 0.499, 0.1338, 0.4951, 0.1348, 0.4951, 0.05762, 0.4473, 0.8145, 0.4473, 0.8174, 0.459, 0.8174, 0.459, 0.8145, 0.2061, 0.4531, 0.2061, 0.5254, 0.2012, 0.5293, 0.2012, 0.4531, 0.4951, 0.05762, 0.4951, 0.1348, 0.4912, 0.1338, 0.4912, 0.05762, 0.5283, 0.8115, 0.5283, 0.8145, 0.54, 0.8145, 0.54, 0.8115, 0.21, 0.4531, 0.21, 0.5215, 0.2061, 0.5254, 0.2061, 0.4531, 0.5186, 0.1846, 0.5186, 0.2607, 0.5146, 0.2568, 0.5146, 0.1846, 0.7686, 0.5166, 0.7725, 0.5156, 0.7734, 0.5117, 0.7725, 0.5078, 0.7686, 0.5068, 0.7646, 0.5078, 0.7637, 0.5117, 0.7646, 0.5156, 0.1221, 0.5146, 0.1221, 0.582, 0.1182, 0.583, 0.1182, 0.5146, 0.5146, 0.1846, 0.5146, 0.2568, 0.5107, 0.2529, 0.5107, 0.1846, 0.5527, 0.4648, 0.5527, 0.541, 0.5566, 0.5371, 0.5566, 0.4648, 0.126, 0.5146, 0.126, 0.583, 0.1221, 0.582, 0.1221, 0.5146, 0.1582, 0.5146, 0.1582, 0.583, 0.1631, 0.582, 0.1631, 0.5146, 0.543, 0.7324, 0.5391, 0.7334, 0.5342, 0.7324, 0.5332, 0.7275, 0.5342, 0.7227, 0.5391, 0.7217, 0.543, 0.7227, 0.5449, 0.7275, 0.5566, 0.4648, 0.5566, 0.5371, 0.5605, 0.5332, 0.5605, 0.4648, 0.1631, 0.5146, 0.1631, 0.582, 0.167, 0.583, 0.167, 0.5146, 0.07812, 0.8252, 0.07812, 0.8281, 0.06641, 0.8281, 0.06641, 0.8252, 0.4541, 0.05762, 0.4541, 0.1348, 0.458, 0.1338, 0.458, 0.05762, 0.5117, 0.4648, 0.5117, 0.5332, 0.5166, 0.5371, 0.5166, 0.4648, 0.623, 0.7646, 0.627, 0.7637, 0.6279, 0.7598, 0.627, 0.7559, 0.623, 0.7549, 0.6191, 0.7559, 0.6182, 0.7598, 0.6191, 0.7637, 0.7275, 0.4736, 0.7158, 0.4736, 0.7158, 0.4619, 0.7275, 0.4619, 0.832, 0.1738, 0.832, 0.1768, 0.8203, 0.1768, 0.8203, 0.1738, 0.7021, 0.1963, 0.7139, 0.1963, 0.7139, 0.1846, 0.7021, 0.1846, 0.793, 0.2949, 0.793, 0.2979, 0.8047, 0.2979, 0.8047, 0.2949, 0.8145, 0.6855, 0.8145, 0.6885, 0.8271, 0.6885, 0.8271, 0.6855, 0.4141, 0.1836, 0.4141, 0.1865, 0.4023, 0.1865, 0.4023, 0.1836, 0.7314, 0.1387, 0.7197, 0.1387, 0.7197, 0.127, 0.7314, 0.127, 0.1426, 0.8242, 0.1426, 0.8271, 0.1299, 0.8271, 0.1299, 0.8242, 0.499, 0.7324, 0.4941, 0.7334, 0.4893, 0.7324, 0.4883, 0.7275, 0.4893, 0.7227, 0.4941, 0.7217, 0.499, 0.7227, 0.5, 0.7275, 0.4756, 0.4648, 0.4756, 0.5371, 0.4795, 0.541, 0.4795, 0.4648, 0.06641, 0.7109, 0.07812, 0.7109, 0.07812, 0.6992, 0.06641, 0.6992, 0.4463, 0.2939, 0.4463, 0.3701, 0.4502, 0.3711, 0.4502, 0.2939, 0.4951, 0.2939, 0.4951, 0.3701, 0.4912, 0.3711, 0.4912, 0.2939, 0.5732, 0.8164, 0.5732, 0.8193, 0.585, 0.8193, 0.585, 0.8164, 0.5352, 0.05762, 0.5352, 0.1299, 0.5312, 0.1338, 0.5312, 0.05762, 0.4912, 0.2939, 0.4912, 0.3711, 0.4873, 0.3701, 0.4873, 0.2939, 0.7734, 0.8213, 0.7734, 0.8242, 0.7852, 0.8242, 0.7852, 0.8213, 0.54, 0.05762, 0.54, 0.125, 0.5352, 0.1299, 0.5352, 0.05762, 0.5361, 0.2939, 0.5361, 0.3701, 0.5322, 0.3662, 0.5322, 0.2939, 0.7646, 0.4717, 0.7686, 0.4707, 0.7695, 0.4668, 0.7686, 0.4629, 0.7646, 0.4619, 0.7607, 0.4629, 0.7598, 0.4668, 0.7607, 0.4707, 0.5732, 0.2939, 0.5732, 0.3613, 0.5693, 0.3623, 0.5693, 0.2939, 0.5322, 0.2939, 0.5322, 0.3662, 0.5283, 0.3623, 0.5283, 0.2939, 0.5518, 0.1846, 0.5518, 0.2607, 0.5557, 0.2568, 0.5557, 0.1846, 0.5771, 0.2939, 0.5771, 0.3623, 0.5732, 0.3613, 0.5732, 0.2939, 0.5723, 0.05762, 0.5723, 0.125, 0.5762, 0.124, 0.5762, 0.05762, 0.7373, 0.6973, 0.7324, 0.6992, 0.7285, 0.6973, 0.7266, 0.6934, 0.7285, 0.6885, 0.7324, 0.6875, 0.7373, 0.6885, 0.7383, 0.6934, 0.5557, 0.1846, 0.5557, 0.2568, 0.5596, 0.2529, 0.5596, 0.1846, 0.5762, 0.05762, 0.5762, 0.124, 0.5801, 0.125, 0.5801, 0.05762, 0.7383, 0.8184, 0.7383, 0.8213, 0.7266, 0.8213, 0.7266, 0.8184, 0.4502, 0.2939, 0.4502, 0.3711, 0.4541, 0.3701, 0.4541, 0.2939, 0.4717, 0.4648, 0.4717, 0.5332, 0.4756, 0.5371, 0.4756, 0.4648, 0.07129, 0.7539, 0.0752, 0.7529, 0.07617, 0.749, 0.0752, 0.7451, 0.07129, 0.7441, 0.06738, 0.7451, 0.06641, 0.749, 0.06738, 0.7529, 0.708, 0.6543, 0.6953, 0.6543, 0.6953, 0.6426, 0.708, 0.6426, 0.832, 0.21, 0.832, 0.2129, 0.8203, 0.2129, 0.8203, 0.21, 0.7139, 0.2607, 0.7256, 0.2607, 0.7256, 0.249, 0.7139, 0.249, 0.2109, 0.8271, 0.2109, 0.8311, 0.2227, 0.8311, 0.2227, 0.8271, 0.8145, 0.6318, 0.8145, 0.6348, 0.8271, 0.6348, 0.8271, 0.6318, 0.8291, 0.8213, 0.8291, 0.8242, 0.8174, 0.8242, 0.8174, 0.8213, 0.1426, 0.71, 0.1299, 0.71, 0.1299, 0.6982, 0.1426, 0.6982, 0.0918, 0.666, 0.06934, 0.666, 0.06934, 0.6611, 0.0918, 0.6611, 0.2061, 0.5625, 0.2061, 0.5996, 0.2002, 0.5996, 0.2002, 0.5625, 0.3369, 0.5654, 0.3369, 0.6025, 0.3418, 0.6025, 0.3418, 0.5654, 0.1299, 0.665, 0.1621, 0.665, 0.1621, 0.6602, 0.1299, 0.6602, 0.1768, 0.3789, 0.1768, 0.416, 0.1787, 0.4189, 0.1816, 0.4209, 0.2041, 0.4209, 0.207, 0.4189, 0.209, 0.416, 0.209, 0.3789, 0.06934, 0.6611, 0.06934, 0.666, 0.06641, 0.666, 0.06641, 0.6611, 0.3369, 0.6064, 0.3418, 0.6064, 0.3418, 0.6025, 0.3369, 0.6025, 0.0918, 0.666, 0.0918, 0.6611, 0.09473, 0.6611, 0.09473, 0.666, 0.2061, 0.6025, 0.2002, 0.6025, 0.2002, 0.5996, 0.2061, 0.5996, 0.6201, 0.7207, 0.6182, 0.7207, 0.6182, 0.7217, 0.6201, 0.7217, 0.4756, 0.2217, 0.4482, 0.2217, 0.4463, 0.2197, 0.4775, 0.2197, 0.4492, 0.2578, 0.4512, 0.2588, 0.4512, 0.2607, 0.4473, 0.2598, 0.4482, 0.2559, 0.4492, 0.2578, 0.4473, 0.2598, 0.4463, 0.2568, 0.4727, 0.2588, 0.4746, 0.2578, 0.4766, 0.2598, 0.4736, 0.2607, 0.4746, 0.2578, 0.4756, 0.2559, 0.4775, 0.2568, 0.4766, 0.2598, 0.4756, 0.2559, 0.4756, 0.2217, 0.4775, 0.2197, 0.4775, 0.2568, 0.4512, 0.2588, 0.4727, 0.2588, 0.4736, 0.2607, 0.4502, 0.2607, 0.4482, 0.2217, 0.4482, 0.2559, 0.4463, 0.2568, 0.4463, 0.2197, 0.08496, 0.5146, 0.08496, 0.5498, 0.08398, 0.5518, 0.08203, 0.5527, 0.06055, 0.5527, 0.05859, 0.5518, 0.05762, 0.5498, 0.05762, 0.5146, 0.6416, 0.7207, 0.6201, 0.7207, 0.6201, 0.7217, 0.6416, 0.7217, 0.6602, 0.3672, 0.6602, 0.3691, 0.6611, 0.3691, 0.6611, 0.3672, 0.6592, 0.09375, 0.6592, 0.0918, 0.6602, 0.0918, 0.6602, 0.09375, 0.6182, 0.6875, 0.6455, 0.6875, 0.6455, 0.6885, 0.6182, 0.6885, 0.6592, 0.0918, 0.6592, 0.05762, 0.6602, 0.05762, 0.6602, 0.0918, 0.6602, 0.332, 0.6602, 0.3672, 0.6611, 0.3672, 0.6611, 0.332, 0.6436, 0.7207, 0.6416, 0.7207, 0.6416, 0.7217, 0.6436, 0.7217, 0.9219, 0.334, 0.9219, 0.3359, 0.9258, 0.3359, 0.9258, 0.334, 0.4883, 0.6875, 0.4883, 0.6895, 0.5156, 0.6895, 0.5156, 0.6875, 0.9258, 0.127, 0.9258, 0.1289, 0.9219, 0.1289, 0.9219, 0.127, 0.585, 0.6875, 0.585, 0.6895, 0.5576, 0.6895, 0.5576, 0.6875, 0.6582, 0.5107, 0.6855, 0.5107, 0.6855, 0.5068, 0.6582, 0.5068, 0.6865, 0.1309, 0.6592, 0.1309, 0.6592, 0.127, 0.6865, 0.127, 0.8291, 0.249, 0.8291, 0.251, 0.8418, 0.251, 0.8418, 0.249, 0.3828, 0.6631, 0.3828, 0.665, 0.415, 0.665, 0.415, 0.6631, 0.6309, 0.8418, 0.6309, 0.8438, 0.6182, 0.8438, 0.6182, 0.8418, 0.6865, 0.2939, 0.6865, 0.2959, 0.6553, 0.2959, 0.6553, 0.2939, 0.06641, 0.6289, 0.09766, 0.6289, 0.09766, 0.6162, 0.06641, 0.6162, 0.625, 0.5195, 0.5938, 0.5195, 0.5938, 0.5068, 0.625, 0.5068, 0.6826, 0.7373, 0.6826, 0.7285, 0.6875, 0.7285, 0.6875, 0.7373, 0.6875, 0.7373, 0.6875, 0.7285, 0.6914, 0.7285, 0.6914, 0.7373, 0.8574, 0.7803, 0.8496, 0.7803, 0.8496, 0.7764, 0.8574, 0.7764, 0.7402, 0.7402, 0.7402, 0.7314, 0.7354, 0.7314, 0.7354, 0.7402, 0.7354, 0.7402, 0.7354, 0.7314, 0.7314, 0.7314, 0.7314, 0.7402, 0.7314, 0.7402, 0.7314, 0.7314, 0.7266, 0.7314, 0.7266, 0.7402, 0.2637, 0.793, 0.2666, 0.793, 0.2666, 0.7998, 0.2637, 0.7998, 0.8574, 0.7314, 0.8496, 0.7314, 0.8496, 0.7354, 0.8574, 0.7354, 0.6787, 0.7373, 0.6787, 0.7285, 0.6826, 0.7285, 0.6826, 0.7373, 0.7061, 0.4189, 0.71, 0.4189, 0.7139, 0.415, 0.7139, 0.4111, 0.71, 0.4072, 0.7061, 0.4072, 0.7021, 0.4111, 0.7021, 0.415, 0.6982, 0.3428, 0.7021, 0.3428, 0.7021, 0.3438, 0.6982, 0.3438, 0.7021, 0.3428, 0.7051, 0.3398, 0.7061, 0.3398, 0.7021, 0.3438, 0.7051, 0.3398, 0.7051, 0.3359, 0.7061, 0.3359, 0.7061, 0.3398, 0.7051, 0.3359, 0.7021, 0.333, 0.7021, 0.332, 0.7061, 0.3359, 0.7021, 0.333, 0.6982, 0.333, 0.6982, 0.332, 0.7021, 0.332, 0.6982, 0.333, 0.6953, 0.3359, 0.6943, 0.3359, 0.6982, 0.332, 0.6953, 0.3359, 0.6953, 0.3398, 0.6943, 0.3398, 0.6943, 0.3359, 0.6953, 0.3398, 0.6982, 0.3428, 0.6982, 0.3438, 0.6943, 0.3398, 0.1377, 0.7529, 0.1338, 0.7529, 0.1299, 0.75, 0.1299, 0.7461, 0.1338, 0.7432, 0.1377, 0.7432, 0.1406, 0.7461, 0.1406, 0.75, 0.2715, 0.793, 0.2744, 0.793, 0.2744, 0.7998, 0.2715, 0.7998, 0.2217, 0.7881, 0.2178, 0.7881, 0.2178, 0.7949, 0.2217, 0.7949, 0.7197, 0.2979, 0.7197, 0.2939, 0.7256, 0.2939, 0.7256, 0.2979, 0.2666, 0.793, 0.2715, 0.793, 0.2715, 0.7998, 0.2666, 0.7998, 0.875, 0.249, 0.875, 0.2529, 0.8809, 0.2529, 0.8809, 0.249, 0.2178, 0.7881, 0.2139, 0.7881, 0.2139, 0.7949, 0.2178, 0.7949, 0.2139, 0.7881, 0.2109, 0.7881, 0.2109, 0.7949, 0.2139, 0.7949, 0.4941, 0.8535, 0.4941, 0.8633, 0.4951, 0.8633, 0.4951, 0.8535, 0.1748, 0.8242, 0.1748, 0.834, 0.1768, 0.834, 0.1768, 0.8242, 0.4951, 0.8115, 0.4951, 0.8213, 0.4941, 0.8213, 0.4941, 0.8115, 0.8516, 0.334, 0.8516, 0.3438, 0.8496, 0.3438, 0.8496, 0.334, 0.9307, 0.09277, 0.9326, 0.09277, 0.9326, 0.0918, 0.9307, 0.0918, 0.2129, 0.9355, 0.2109, 0.9355, 0.2109, 0.9346, 0.2129, 0.9346, 0.5303, 0.8818, 0.54, 0.8818, 0.54, 0.8828, 0.5303, 0.8828, 0.8174, 0.8584, 0.8271, 0.8584, 0.8271, 0.8564, 0.8174, 0.8564, 0.6182, 0.8779, 0.6279, 0.8779, 0.6279, 0.877, 0.6182, 0.877, 0.7266, 0.8535, 0.7363, 0.8535, 0.7363, 0.8555, 0.7266, 0.8555, 0.9375, 0.6348, 0.9375, 0.6328, 0.9365, 0.6328, 0.9365, 0.6348, 0.9375, 0.667, 0.9375, 0.6689, 0.9365, 0.6689, 0.9365, 0.667, 0.3379, 0.6387, 0.3379, 0.6641, 0.3418, 0.6641, 0.3418, 0.6387, 0.6133, 0.1152, 0.6133, 0.1396, 0.626, 0.1396, 0.626, 0.1152, 0.4512, 0.6631, 0.4512, 0.6875, 0.4473, 0.6875, 0.4473, 0.6631, 0.584, 0.8516, 0.5732, 0.8516, 0.5732, 0.8535, 0.584, 0.8535, 0.1299, 0.792, 0.1436, 0.792, 0.1436, 0.7871, 0.1299, 0.7871, 0.3398, 0.7988, 0.3271, 0.7988, 0.3271, 0.7949, 0.3398, 0.7949, 0.6084, 0.4082, 0.6084, 0.4307, 0.6074, 0.4316, 0.6074, 0.4072, 0.6191, 0.4307, 0.6191, 0.4082, 0.6201, 0.4072, 0.6201, 0.4316, 0.1309, 0.7871, 0.1299, 0.7871, 0.1299, 0.7852, 0.1309, 0.7852, 0.6084, 0.4307, 0.6191, 0.4307, 0.6201, 0.4316, 0.6074, 0.4316, 0.3271, 0.7393, 0.3271, 0.7617, 0.3281, 0.7617, 0.3281, 0.7393, 0.7588, 0.249, 0.7588, 0.2715, 0.7598, 0.2715, 0.7598, 0.249, 0.4014, 0.7402, 0.4014, 0.7637, 0.4004, 0.7637, 0.4004, 0.7402, 0.748, 0.1738, 0.748, 0.1963, 0.7471, 0.1963, 0.7471, 0.1738, 0.9414, 0.1777, 0.9424, 0.1777, 0.9424, 0.1768, 0.9414, 0.1768, 0.9395, 0.8213, 0.9385, 0.8213, 0.9385, 0.8203, 0.9395, 0.8203, 0.2109, 0.8633, 0.2217, 0.8633, 0.2217, 0.8643, 0.2109, 0.8643, 0.3281, 0.8682, 0.3398, 0.8682, 0.3398, 0.8672, 0.3281, 0.8672, 0.06641, 0.8623, 0.07715, 0.8623, 0.07715, 0.8613, 0.06641, 0.8613, 0.1299, 0.8604, 0.1416, 0.8604, 0.1416, 0.8613, 0.1299, 0.8613, 0.2988, 0.9395, 0.2988, 0.9385, 0.2979, 0.9385, 0.2979, 0.9395, 0.9424, 0.2109, 0.9424, 0.2119, 0.9414, 0.2119, 0.9414, 0.2109, 0.918, 0.249, 0.9141, 0.249, 0.9141, 0.2529, 0.918, 0.2529, 0.4541, 0.7744, 0.4502, 0.7744, 0.4502, 0.7705, 0.4541, 0.7705, 0.8164, 0.7314, 0.8164, 0.7393, 0.8125, 0.7393, 0.8125, 0.7314, 0.8857, 0.5742, 0.8857, 0.5791, 0.8896, 0.5791, 0.8896, 0.5742, 0.8652, 0.1777, 0.8721, 0.1777, 0.8721, 0.1738, 0.8652, 0.1738, 0.5283, 0.7666, 0.5283, 0.7715, 0.5312, 0.7744, 0.5352, 0.7744, 0.5352, 0.7666, 0.8984, 0.05762, 0.8984, 0.06152, 0.8945, 0.06152, 0.8945, 0.05762, 0.7803, 0.332, 0.7803, 0.3398, 0.7764, 0.3398, 0.7734, 0.3369, 0.7734, 0.332, 0.8037, 0.1387, 0.8037, 0.1309, 0.8076, 0.1309, 0.8076, 0.1387, 0.8887, 0.3389, 0.8887, 0.334, 0.8848, 0.334, 0.8848, 0.3389, 0.8604, 0.8564, 0.8672, 0.8564, 0.8672, 0.8604, 0.8604, 0.8604, 0.4473, 0.7822, 0.4473, 0.7773, 0.4502, 0.7744, 0.4541, 0.7744, 0.4541, 0.7822, 0.1699, 0.8984, 0.1699, 0.8936, 0.167, 0.8936, 0.167, 0.8984, 0.6914, 0.7822, 0.6914, 0.7744, 0.6875, 0.7744, 0.6846, 0.7773, 0.6846, 0.7822, 0.9043, 0.8564, 0.9004, 0.8564, 0.9004, 0.8604, 0.9043, 0.8604, 0.8076, 0.1309, 0.8037, 0.1309, 0.8037, 0.127, 0.8076, 0.127, 0.3652, 0.9053, 0.3691, 0.9053, 0.3691, 0.9014, 0.3652, 0.9014, 0.6875, 0.7744, 0.6914, 0.7744, 0.6914, 0.7705, 0.6875, 0.7705, 0.6221, 0.915, 0.6182, 0.915, 0.6182, 0.9102, 0.6221, 0.9102, 0.7764, 0.3398, 0.7803, 0.3398, 0.7803, 0.3438, 0.7764, 0.3438, 0.8125, 0.7393, 0.8164, 0.7393, 0.8164, 0.7432, 0.8125, 0.7432, 0.5352, 0.7744, 0.5312, 0.7744, 0.5312, 0.7783, 0.5352, 0.7783, 0.8994, 0.667, 0.9033, 0.667, 0.9033, 0.6709, 0.8994, 0.6709, 0.7754, 0.6797, 0.7793, 0.6797, 0.7793, 0.6758, 0.7754, 0.6758, 0.8057, 0.5068, 0.8057, 0.5146, 0.8096, 0.5146, 0.8096, 0.5068, 0.8887, 0.459, 0.8887, 0.4639, 0.8848, 0.4639, 0.8848, 0.459, 0.8662, 0.667, 0.8594, 0.667, 0.8594, 0.6709, 0.8662, 0.6709, 0.7803, 0.7314, 0.7803, 0.7363, 0.7773, 0.7393, 0.7734, 0.7393, 0.7734, 0.7314, 0.8604, 0.8984, 0.8604, 0.8936, 0.8643, 0.8936, 0.8643, 0.8984, 0.7686, 0.5742, 0.7686, 0.582, 0.7725, 0.582, 0.7754, 0.5791, 0.7754, 0.5742, 0.8174, 0.3438, 0.8174, 0.3359, 0.8135, 0.3359, 0.8135, 0.3438, 0.8906, 0.7734, 0.8906, 0.7686, 0.8945, 0.7686, 0.8945, 0.7734, 0.8662, 0.6348, 0.8594, 0.6348, 0.8594, 0.6309, 0.8662, 0.6309, 0.7822, 0.6885, 0.7822, 0.6836, 0.7793, 0.6797, 0.7754, 0.6797, 0.7754, 0.6885, 0.8965, 0.8936, 0.8965, 0.8984, 0.9004, 0.8984, 0.9004, 0.8936, 0.7744, 0.06934, 0.7744, 0.06152, 0.7783, 0.06152, 0.7812, 0.06445, 0.7812, 0.06934, 0.9053, 0.1777, 0.9092, 0.1777, 0.9092, 0.1738, 0.9053, 0.1738, 0.8135, 0.3359, 0.8174, 0.3359, 0.8174, 0.332, 0.8135, 0.332, 0.9092, 0.4004, 0.9053, 0.4004, 0.9053, 0.3965, 0.9092, 0.3965, 0.7783, 0.06152, 0.7744, 0.06152, 0.7744, 0.05762, 0.7783, 0.05762, 0.9023, 0.8203, 0.9062, 0.8203, 0.9062, 0.8242, 0.9023, 0.8242, 0.7725, 0.582, 0.7686, 0.582, 0.7686, 0.5859, 0.7725, 0.5859, 0.8096, 0.5146, 0.8057, 0.5146, 0.8057, 0.5186, 0.8096, 0.5186, 0.7734, 0.7393, 0.7773, 0.7393, 0.7773, 0.7432, 0.7734, 0.7432, 0.459, 0.8516, 0.4482, 0.8516, 0.4473, 0.8506, 0.46, 0.8506, 0.1426, 0.7871, 0.1309, 0.7871, 0.1309, 0.7852, 0.1426, 0.7852, 0.1299, 0.7871, 0.1436, 0.7871, 0.1436, 0.7852, 0.1299, 0.7852, 0.1436, 0.7871, 0.1426, 0.7871, 0.1426, 0.7852, 0.1436, 0.7852, 0.2119, 0.6357, 0.2119, 0.6582, 0.2002, 0.6582, 0.2002, 0.6357, 0.7393, 0.05762, 0.7393, 0.08008, 0.7412, 0.08008, 0.7412, 0.05762, 0.1309, 0.7871, 0.1426, 0.7871, 0.1426, 0.7891, 0.1309, 0.7891, 0.7383, 0.3555, 0.7383, 0.332, 0.7402, 0.332, 0.7402, 0.3555, 0.6875, 0.5742, 0.6875, 0.5986, 0.6914, 0.5986, 0.6914, 0.5742, 0.6133, 0.05762, 0.6133, 0.08203, 0.626, 0.08203, 0.626, 0.05762, 0.6699, 0.1846, 0.6699, 0.209, 0.666, 0.209, 0.666, 0.1846, 0.8535, 0.5068, 0.8428, 0.5068, 0.8428, 0.5088, 0.8535, 0.5088, 0.06641, 0.793, 0.0791, 0.793, 0.0791, 0.7891, 0.06641, 0.7891, 0.4141, 0.7998, 0.4004, 0.7998, 0.4004, 0.7959, 0.4141, 0.7959, 0.6104, 0.2949, 0.6104, 0.3174, 0.6094, 0.3184, 0.6094, 0.2939, 0.6211, 0.3174, 0.6211, 0.2949, 0.6221, 0.2939, 0.6221, 0.3184, 0.06738, 0.7891, 0.06641, 0.7891, 0.06641, 0.7871, 0.06738, 0.7871, 0.6104, 0.3174, 0.6211, 0.3174, 0.6221, 0.3184, 0.6094, 0.3184, 0.1768, 0.7324, 0.1768, 0.7559, 0.1777, 0.7559, 0.1777, 0.7324, 0.3613, 0.7393, 0.3613, 0.7617, 0.3623, 0.7617, 0.3623, 0.7393, 0.2119, 0.7324, 0.2119, 0.7559, 0.2109, 0.7559, 0.2109, 0.7324, 0.2646, 0.7373, 0.2646, 0.7607, 0.2637, 0.7607, 0.2637, 0.7373, 0.3682, 0.9385, 0.3691, 0.9385, 0.3691, 0.9375, 0.3682, 0.9375, 0.2656, 0.9395, 0.2646, 0.9395, 0.2646, 0.9385, 0.2656, 0.9385, 0.8506, 0.05762, 0.8613, 0.05762, 0.8613, 0.05859, 0.8506, 0.05859, 0.8506, 0.0918, 0.8613, 0.0918, 0.8613, 0.09082, 0.8506, 0.09082, 0.2646, 0.8691, 0.2754, 0.8691, 0.2754, 0.8682, 0.2646, 0.8682, 0.7744, 0.8564, 0.7852, 0.8564, 0.7852, 0.8574, 0.7744, 0.8574, 0.335, 0.9385, 0.335, 0.9375, 0.334, 0.9375, 0.334, 0.9385, 0.9375, 0.8564, 0.9375, 0.8574, 0.9365, 0.8574, 0.9365, 0.8564, 0.2686, 0.9023, 0.2646, 0.9023, 0.2646, 0.9062, 0.2686, 0.9062, 0.7803, 0.7803, 0.7764, 0.7803, 0.7764, 0.7764, 0.7803, 0.7764, 0.6221, 0.7979, 0.6221, 0.8057, 0.6182, 0.8057, 0.6182, 0.7979, 0.8906, 0.7305, 0.8906, 0.7354, 0.8945, 0.7354, 0.8945, 0.7305, 0.8623, 0.8242, 0.8691, 0.8242, 0.8691, 0.8203, 0.8623, 0.8203, 0.7754, 0.6318, 0.7754, 0.6367, 0.7783, 0.6396, 0.7822, 0.6396, 0.7822, 0.6318, 0.1338, 0.8936, 0.1338, 0.8984, 0.1299, 0.8984, 0.1299, 0.8936, 0.7881, 0.3965, 0.7881, 0.4043, 0.7842, 0.4043, 0.7812, 0.4014, 0.7812, 0.3965, 0.8086, 0.5859, 0.8086, 0.5781, 0.8125, 0.5781, 0.8125, 0.5859, 0.8906, 0.5117, 0.8906, 0.5068, 0.8867, 0.5068, 0.8867, 0.5117, 0.4053, 0.8691, 0.4121, 0.8691, 0.4121, 0.873, 0.4053, 0.873, 0.7734, 0.7881, 0.7734, 0.7832, 0.7764, 0.7803, 0.7803, 0.7803, 0.7803, 0.7881, 0.06934, 0.8994, 0.06934, 0.8955, 0.06641, 0.8955, 0.06641, 0.8994, 0.4951, 0.7783, 0.4951, 0.7705, 0.4912, 0.7705, 0.4883, 0.7734, 0.4883, 0.7783, 0.5342, 0.915, 0.5303, 0.915, 0.5303, 0.9199, 0.5342, 0.9199, 0.8125, 0.5781, 0.8086, 0.5781, 0.8086, 0.5742, 0.8125, 0.5742, 0.9053, 0.2148, 0.9092, 0.2148, 0.9092, 0.2109, 0.9053, 0.2109, 0.4912, 0.7705, 0.4951, 0.7705, 0.4951, 0.7666, 0.4912, 0.7666, 0.4561, 0.9229, 0.4521, 0.9229, 0.4521, 0.9189, 0.4561, 0.9189, 0.7842, 0.4043, 0.7881, 0.4043, 0.7881, 0.4082, 0.7842, 0.4082, 0.6182, 0.8057, 0.6221, 0.8057, 0.6221, 0.8096, 0.6182, 0.8096, 0.7822, 0.6396, 0.7783, 0.6396, 0.7783, 0.6436, 0.7822, 0.6436, 0.3281, 0.9014, 0.332, 0.9014, 0.332, 0.9053, 0.3281, 0.9053, 0.7266, 0.7773, 0.7305, 0.7773, 0.7305, 0.7734, 0.7266, 0.7734, 0.8125, 0.7764, 0.8125, 0.7842, 0.8164, 0.7842, 0.8164, 0.7764, 0.8896, 0.127, 0.8896, 0.1318, 0.8857, 0.1318, 0.8857, 0.127, 0.8721, 0.2109, 0.8652, 0.2109, 0.8652, 0.2148, 0.8721, 0.2148, 0.585, 0.7715, 0.585, 0.7764, 0.582, 0.7793, 0.5781, 0.7793, 0.5781, 0.7715, 0.2109, 0.9023, 0.2109, 0.8975, 0.2139, 0.8975, 0.2139, 0.9023, 0.7803, 0.1738, 0.7803, 0.1816, 0.7852, 0.1816, 0.7881, 0.1787, 0.7881, 0.1738, 0.8184, 0.06934, 0.8184, 0.06152, 0.8145, 0.06152, 0.8145, 0.06934, 0.7744, 0.8955, 0.7744, 0.8906, 0.7783, 0.8906, 0.7783, 0.8955, 0.8721, 0.4004, 0.8652, 0.4004, 0.8652, 0.3965, 0.8721, 0.3965, 0.7334, 0.7852, 0.7334, 0.7803, 0.7305, 0.7773, 0.7266, 0.7773, 0.7266, 0.7852, 0.8242, 0.8916, 0.8242, 0.8965, 0.8271, 0.8965, 0.8271, 0.8916, 0.7637, 0.1387, 0.7637, 0.1309, 0.7676, 0.1309, 0.7705, 0.1338, 0.7705, 0.1387, 0.4932, 0.9199, 0.4971, 0.9199, 0.4971, 0.915, 0.4932, 0.915, 0.8145, 0.06152, 0.8184, 0.06152, 0.8184, 0.05762, 0.8145, 0.05762, 0.4092, 0.9092, 0.4053, 0.9092, 0.4053, 0.9053, 0.4092, 0.9053, 0.7676, 0.1309, 0.7637, 0.1309, 0.7637, 0.127, 0.7676, 0.127, 0.6846, 0.9199, 0.6885, 0.9199, 0.6885, 0.9238, 0.6846, 0.9238, 0.7852, 0.1816, 0.7803, 0.1816, 0.7803, 0.1855, 0.7852, 0.1855, 0.8164, 0.7842, 0.8125, 0.7842, 0.8125, 0.7881, 0.8164, 0.7881, 0.5781, 0.7793, 0.582, 0.7793, 0.582, 0.7832, 0.5781, 0.7832, 0.6914, 0.8516, 0.6807, 0.8516, 0.6797, 0.8506, 0.6924, 0.8506, 0.07812, 0.7891, 0.06738, 0.7891, 0.06738, 0.7871, 0.07812, 0.7871, 0.06641, 0.7891, 0.0791, 0.7891, 0.0791, 0.7871, 0.06641, 0.7871, 0.0791, 0.7891, 0.07812, 0.7891, 0.07812, 0.7871, 0.0791, 0.7871, 0.6543, 0.5742, 0.6543, 0.5967, 0.6436, 0.5967, 0.6436, 0.5742, 0.7402, 0.6318, 0.7402, 0.6543, 0.7422, 0.6543, 0.7422, 0.6318, 0.06738, 0.7891, 0.07812, 0.7891, 0.07812, 0.791, 0.06738, 0.791, 0.7461, 0.4189, 0.7461, 0.3965, 0.748, 0.3965, 0.748, 0.4189, 0.8486, 0.5742, 0.8486, 0.5781, 0.8447, 0.5781, 0.8447, 0.5742, 0.5811, 0.7344, 0.5811, 0.7383, 0.5811, 0.7383, 0.585, 0.7344, 0.585, 0.7344, 0.8525, 0.5781, 0.8525, 0.5781, 0.8525, 0.5742, 0.8525, 0.5742, 0.8994, 0.6348, 0.9033, 0.6348, 0.9033, 0.6309, 0.8994, 0.6309, 0.4541, 0.7334, 0.4541, 0.7334, 0.4502, 0.7373, 0.4502, 0.7373, 0.4502, 0.7334, 0.4541, 0.7207, 0.4541, 0.7334, 0.4502, 0.7334, 0.4502, 0.7207, 0.7969, 0.249, 0.7969, 0.2617, 0.793, 0.2617, 0.793, 0.249, 0.5811, 0.7217, 0.5811, 0.7344, 0.585, 0.7344, 0.585, 0.7217, 0.8027, 0.459, 0.8027, 0.4717, 0.8066, 0.4717, 0.8066, 0.459, 0.9199, 0.2959, 0.9199, 0.2998, 0.9238, 0.2998, 0.9238, 0.2959, 0.5811, 0.7383, 0.5811, 0.7344, 0.5781, 0.7344, 0.5781, 0.7383, 0.4502, 0.7334, 0.4502, 0.7373, 0.4473, 0.7373, 0.4473, 0.7334, 0.9238, 0.4629, 0.9238, 0.459, 0.9209, 0.459, 0.9209, 0.4629, 0.8486, 0.5781, 0.8486, 0.5742, 0.8525, 0.5742, 0.8525, 0.5781, 0.8486, 0.5781, 0.8486, 0.5781, 0.8486, 0.5742, 0.8486, 0.5742])
me_x.materials.append(mat_fangzi)
me_x.use_paint_bone_selection = False
me_x.use_paint_mask = True
me_x.update()
me_x_1 = bpy.data.meshes.new('柱体')
me_x_1.from_pydata([(0.0009315, 1.414, -0.8625), (0.0009315, 1.164, 0.5958), (1.022, 1.018, -0.8625), (0.8759, 0.8719, 0.5958), (1.418, -0.003087, -0.8625), (1.168, -0.003087, 0.5958), (1.022, -1.024, -0.8625), (0.8759, -0.8781, 0.5958), (0.0009315, -1.42, -0.8625), (0.0009315, -1.17, 0.5958), (-1.02, -1.024, -0.8625), (-0.8741, -0.8781, 0.5958), (-1.416, -0.003087, -0.8625), (-1.166, -0.003087, 0.5958), (-1.02, 1.018, -0.8625), (-0.8741, 0.8719, 0.5958), (1.022, 1.018, 0.5958), (0.0009315, 1.414, 0.5958), (1.418, -0.003087, 0.5958), (1.022, -1.024, 0.5958), (0.0009315, -1.42, 0.5958), (-1.02, -1.024, 0.5958), (-1.416, -0.003087, 0.5958), (-1.02, 1.018, 0.5958), (0.8759, 0.8719, 0.3042), (0.0009315, 1.164, 0.3042), (1.168, -0.003087, 0.3042), (0.8759, -0.8781, 0.3042), (0.0009315, -1.17, 0.3042), (-0.8741, -0.8781, 0.3042), (-1.166, -0.003087, 0.3042), (-0.8741, 0.8719, 0.3042), (0.0009315, 0.7261, 0.5958), (0.0009315, 0.7261, 0.3042), (0.0009315, 0.7261, 0.5958), (0.0009315, 0.7261, 0.3042), (-0.1449, 0.5802, 0.5958), (-0.1449, 0.5802, 0.3042), (0.1468, 0.5802, 0.3042), (0.1468, 0.5802, 0.5958), (0.1468, -0.003087, 0.5958), (0.1468, -0.003087, 0.3042), (0.0009315, -0.1489, 0.5958), (0.0009315, -0.1489, 0.3042), (0.1468, -0.003087, 0.5958), (0.7301, -0.7323, 0.5958), (0.1468, -0.003087, 0.3042), (0.7301, -0.7323, 0.3042), (0.0009315, -0.1489, 0.5958), (0.7301, -0.7323, 0.5958), (0.0009315, -0.1489, 0.3042), (0.7301, -0.7323, 0.3042), (0.7301, -0.4406, 0.5958), (0.7301, -0.4406, 0.3042), (0.4384, -0.7323, 0.3042), (0.4384, -0.7323, 0.5958), (-0.1449, -0.07861, 0.5958), (-0.07459, -0.1489, 0.5958), (-0.07459, 0.1427, 0.5958), (-0.1449, 0.07244, 0.5958), (-0.07459, -0.1489, 0.3042), (-0.1449, -0.07861, 0.3042), (-0.1449, 0.07244, 0.3042), (-0.07459, 0.1427, 0.3042), (0.07646, -0.1489, 0.5958), (0.1468, -0.07861, 0.5958), (0.1468, 0.07244, 0.5958), (0.07646, 0.1427, 0.5958), (0.1468, -0.07861, 0.3042), (0.07646, -0.1489, 0.3042), (0.07646, 0.1427, 0.3042), (0.1468, 0.07244, 0.3042), (-0.1449, 0.2131, 0.5958), (-0.07459, 0.1427, 0.5958), (-0.07459, 0.1427, 0.3042), (-0.1449, 0.2131, 0.3042), (0.07646, 0.1427, 0.5958), (0.1468, 0.2131, 0.5958), (0.1468, 0.2131, 0.3042), (0.07646, 0.1427, 0.3042)], [], [(0, 17, 16, 2), (2, 16, 18, 4), (4, 18, 19, 6), (6, 19, 20, 8), (8, 20, 21, 10), (10, 21, 22, 12), (15, 13, 30, 31), (12, 22, 23, 14), (14, 23, 17, 0), (0, 2, 4, 6, 8, 10, 12, 14), (1, 3, 16, 17), (3, 5, 18, 16), (5, 7, 19, 18), (7, 9, 20, 19), (9, 11, 21, 20), (11, 13, 22, 21), (13, 15, 23, 22), (15, 1, 17, 23), (24, 25, 31, 30, 29, 28, 27, 26), (11, 9, 28, 29), (7, 5, 26, 27), (3, 1, 25, 24), (1, 15, 31, 25), (13, 11, 29, 30), (9, 7, 27, 28), (5, 3, 24, 26), (64, 65, 66, 67, 58, 59, 56, 57), (68, 71, 66, 65), (72, 36, 37, 75), (70, 63, 58, 67), (56, 59, 62, 61), (60, 61, 62, 63, 70, 71, 68, 69), (36, 32, 33, 37), (37, 33, 35, 38), (38, 35, 34, 39), (39, 34, 32, 36), (76, 77, 39, 36, 72, 73), (35, 33, 32, 34), (74, 75, 37, 38, 78, 79), (78, 38, 39, 77), (74, 79, 76, 73), (43, 41, 40, 42), (52, 45, 47, 53), (53, 47, 51, 54), (54, 51, 49, 55), (55, 49, 45, 52), (51, 47, 45, 49), (48, 55, 52, 44), (50, 54, 55, 48), (46, 53, 54, 50), (44, 52, 53, 46), (60, 57, 56, 61), (58, 63, 62, 59), (64, 69, 68, 65), (70, 67, 66, 71), (74, 73, 72, 75), (76, 79, 78, 77), (60, 69, 64, 57)])
_uv = me_x_1.uv_layers.new(name='UV 贴图')
_uv.uv.foreach_set('vector', [0.7082, 0.5325, 0.7082, 0.6477, 0.7888, 0.6477, 0.7888, 0.5325, 0.7888, 0.4008, 0.7888, 0.5159, 0.7082, 0.5159, 0.7082, 0.4008, 0.7082, 0.4008, 0.7082, 0.5159, 0.6276, 0.5159, 0.6276, 0.4008, 0.6117, 0.5325, 0.6117, 0.6477, 0.5311, 0.6477, 0.5311, 0.5325, 0.5311, 0.5325, 0.5311, 0.6477, 0.4505, 0.6477, 0.4505, 0.5325, 0.4505, 0.4008, 0.4505, 0.5159, 0.5311, 0.5159, 0.5311, 0.4008, 0.5882, 0.7288, 0.5197, 0.7288, 0.5197, 0.706, 0.5882, 0.706, 0.5311, 0.4008, 0.5311, 0.5159, 0.6117, 0.5159, 0.6117, 0.4008, 0.6276, 0.5325, 0.6276, 0.6477, 0.7082, 0.6477, 0.7082, 0.5325, 0.3231, 0.42, 0.4009, 0.3899, 0.4311, 0.312, 0.4009, 0.2342, 0.3231, 0.204, 0.2453, 0.2342, 0.2151, 0.312, 0.2453, 0.3899, 0.3231, 0.6397, 0.3898, 0.6175, 0.4009, 0.6286, 0.3231, 0.6588, 0.3898, 0.6175, 0.4121, 0.5508, 0.4311, 0.5508, 0.4009, 0.6286, 0.4121, 0.5508, 0.3898, 0.4841, 0.4009, 0.473, 0.4311, 0.5508, 0.3898, 0.4841, 0.3231, 0.4618, 0.3231, 0.4428, 0.4009, 0.473, 0.3231, 0.4618, 0.2564, 0.4841, 0.2453, 0.473, 0.3231, 0.4428, 0.2564, 0.4841, 0.2342, 0.5508, 0.2151, 0.5508, 0.2453, 0.473, 0.2342, 0.5508, 0.2564, 0.6175, 0.2453, 0.6286, 0.2151, 0.5508, 0.2564, 0.6175, 0.3231, 0.6397, 0.3231, 0.6588, 0.2453, 0.6286, 0.6091, 0.3593, 0.5424, 0.3815, 0.4757, 0.3593, 0.4535, 0.2926, 0.4757, 0.2259, 0.5424, 0.2036, 0.6091, 0.2259, 0.6314, 0.2926, 0.6057, 0.6879, 0.6742, 0.6879, 0.6742, 0.6651, 0.6057, 0.6651, 0.2125, 0.7021, 0.281, 0.7021, 0.281, 0.6792, 0.2125, 0.6792, 0.5882, 0.6879, 0.5197, 0.6879, 0.5197, 0.6651, 0.5882, 0.6651, 0.5197, 0.6879, 0.4512, 0.6879, 0.4512, 0.6651, 0.5197, 0.6651, 0.5197, 0.7288, 0.4512, 0.7288, 0.4512, 0.706, 0.5197, 0.706, 0.6742, 0.6879, 0.7427, 0.6879, 0.7427, 0.6651, 0.6742, 0.6651, 0.281, 0.7021, 0.3494, 0.7021, 0.3494, 0.6792, 0.281, 0.6792, 0.6232, 0.7063, 0.6285, 0.7117, 0.6285, 0.7232, 0.6232, 0.7285, 0.6117, 0.7285, 0.6063, 0.7232, 0.6063, 0.7117, 0.6117, 0.7063, 0.6521, 0.7052, 0.6647, 0.7052, 0.6647, 0.7296, 0.6521, 0.7296, 0.6978, 0.3406, 0.7267, 0.3406, 0.7267, 0.3176, 0.6978, 0.3176, 0.7465, 0.7056, 0.7343, 0.7056, 0.7343, 0.7292, 0.7465, 0.7292, 0.2182, 0.7434, 0.2304, 0.7434, 0.2304, 0.7198, 0.2182, 0.7198, 0.7207, 0.277, 0.7153, 0.2824, 0.7153, 0.2939, 0.7207, 0.2992, 0.7322, 0.2992, 0.7376, 0.2939, 0.7376, 0.2824, 0.7322, 0.277, 0.3074, 0.7448, 0.3206, 0.7448, 0.3206, 0.7184, 0.3074, 0.7184, 0.6517, 0.3515, 0.6628, 0.3627, 0.6628, 0.3627, 0.6739, 0.3515, 0.3502, 0.7184, 0.337, 0.7184, 0.337, 0.7448, 0.3502, 0.7448, 0.6739, 0.3515, 0.6628, 0.3627, 0.6628, 0.3627, 0.6517, 0.3515, 0.6686, 0.3182, 0.6739, 0.3235, 0.6739, 0.3515, 0.6517, 0.3515, 0.6517, 0.3235, 0.6571, 0.3182, 0.6628, 0.3627, 0.6628, 0.3627, 0.6628, 0.3627, 0.6628, 0.3627, 0.6571, 0.3182, 0.6517, 0.3235, 0.6517, 0.3515, 0.6739, 0.3515, 0.6739, 0.3235, 0.6686, 0.3182, 0.6978, 0.3585, 0.7267, 0.3585, 0.7267, 0.3815, 0.6978, 0.3815, 0.2484, 0.7205, 0.26, 0.7205, 0.26, 0.7427, 0.2484, 0.7427, 0.3666, 0.7184, 0.3798, 0.7184, 0.3798, 0.7448, 0.3666, 0.7448, 0.7104, 0.7285, 0.6882, 0.7285, 0.6882, 0.7063, 0.7104, 0.7063, 0.7076, 0.2246, 0.7076, 0.2024, 0.7076, 0.2024, 0.6854, 0.2024, 0.7267, 0.202, 0.7489, 0.202, 0.7489, 0.2242, 0.7267, 0.2242, 0.6854, 0.2024, 0.7076, 0.2024, 0.7076, 0.2024, 0.7076, 0.2246, 0.7076, 0.2024, 0.7076, 0.2024, 0.7076, 0.2024, 0.7076, 0.2024, 0.652, 0.2468, 0.6854, 0.2024, 0.7076, 0.2246, 0.6632, 0.2579, 0.699, 0.2757, 0.6493, 0.2757, 0.6493, 0.3006, 0.699, 0.3006, 0.6632, 0.2579, 0.7076, 0.2246, 0.6854, 0.2024, 0.652, 0.2468, 0.3651, 0.7031, 0.4149, 0.7031, 0.4149, 0.6782, 0.3651, 0.6782, 0.2125, 0.7198, 0.2125, 0.7434, 0.2182, 0.7434, 0.2182, 0.7198, 0.7343, 0.7292, 0.7343, 0.7056, 0.7285, 0.7056, 0.7285, 0.7292, 0.6462, 0.7296, 0.6462, 0.7052, 0.6521, 0.7052, 0.6521, 0.7296, 0.6705, 0.7052, 0.6705, 0.7296, 0.6647, 0.7296, 0.6647, 0.7052, 0.6922, 0.3176, 0.6922, 0.3406, 0.6978, 0.3406, 0.6978, 0.3176, 0.6922, 0.3815, 0.6922, 0.3585, 0.6978, 0.3585, 0.6978, 0.3815, 0.2785, 0.7205, 0.29, 0.7205, 0.29, 0.7427, 0.2785, 0.7427])
me_x_1.materials.append(mat_shizhong)
me_x_1.use_paint_bone_selection = False
me_x_1.use_paint_mask = True
me_x_1.update()
me_002 = bpy.data.meshes.new('立方体.002')
me_002.from_pydata([(-4.562, -0.5, -0.375), (-4.438, -0.375, 0.1875), (-4.562, 0.5, -0.375), (-4.438, 0.375, 0.1875), (-2.0, -0.5, -0.375), (-2.125, -0.375, 0.1875), (-2.0, 0.5, -0.375), (-2.125, 0.375, 0.1875), (-4.562, -0.5, 0.1875), (-4.562, 0.5, 0.1875), (-2.0, 0.5, 0.1875), (-2.0, -0.5, 0.1875), (-4.438, -0.375, 0.0), (-4.438, 0.375, 0.0), (-2.125, 0.375, 0.0), (-2.125, -0.375, 0.0), (2.0, -0.5, -0.375), (2.125, -0.375, 0.1875), (2.0, 0.5, -0.375), (2.125, 0.375, 0.1875), (4.562, -0.5, -0.375), (4.438, -0.375, 0.1875), (4.562, 0.5, -0.375), (4.438, 0.375, 0.1875), (2.0, -0.5, 0.1875), (2.0, 0.5, 0.1875), (4.562, 0.5, 0.1875), (4.562, -0.5, 0.1875), (2.125, -0.375, 0.0), (2.125, 0.375, 0.0), (4.438, 0.375, 0.0), (4.438, -0.375, 0.0)], [], [(0, 8, 9, 2), (2, 9, 10, 6), (6, 10, 11, 4), (4, 11, 8, 0), (2, 6, 4, 0), (7, 3, 13, 14), (1, 3, 9, 8), (3, 7, 10, 9), (7, 5, 11, 10), (5, 1, 8, 11), (14, 13, 12, 15), (5, 7, 14, 15), (3, 1, 12, 13), (1, 5, 15, 12), (16, 24, 25, 18), (18, 25, 26, 22), (22, 26, 27, 20), (20, 27, 24, 16), (18, 22, 20, 16), (23, 19, 29, 30), (17, 19, 25, 24), (19, 23, 26, 25), (23, 21, 27, 26), (21, 17, 24, 27), (30, 29, 28, 31), (21, 23, 30, 31), (19, 17, 28, 29), (17, 21, 31, 28)])
_uv = me_002.uv_layers.new(name='UV 贴图')
_uv.uv.foreach_set('vector', [0.7578, 0.7812, 0.7578, 0.8516, 0.8906, 0.8516, 0.8906, 0.7812, 0.4453, 0.3516, 0.4453, 0.4219, 0.7734, 0.4219, 0.7734, 0.3516, 0.8906, 0.5625, 0.8906, 0.6328, 0.7578, 0.6328, 0.7578, 0.5625, 0.7578, 0.2578, 0.7578, 0.3281, 0.4453, 0.3281, 0.4453, 0.2578, 0.09375, 0.6953, 0.4141, 0.6953, 0.4141, 0.5625, 0.09375, 0.5625, 0.7344, 0.8047, 0.4375, 0.8047, 0.4375, 0.7812, 0.7344, 0.7812, 0.1094, 0.1094, 0.1094, 0.2109, 0.09375, 0.2266, 0.09375, 0.09375, 0.1094, 0.2109, 0.3984, 0.2109, 0.4141, 0.2266, 0.09375, 0.2266, 0.3984, 0.2109, 0.3984, 0.1094, 0.4141, 0.09375, 0.4141, 0.2266, 0.3984, 0.1094, 0.1094, 0.1094, 0.09375, 0.09375, 0.4141, 0.09375, 0.7344, 0.6562, 0.4375, 0.6562, 0.4375, 0.5625, 0.7344, 0.5625, 0.75, 0.2188, 0.8438, 0.2188, 0.8438, 0.1953, 0.75, 0.1953, 0.8828, 0.5234, 0.7812, 0.5234, 0.7812, 0.5, 0.8828, 0.5, 0.09375, 0.8438, 0.3906, 0.8438, 0.3906, 0.8203, 0.09375, 0.8203, 0.75, 0.09375, 0.75, 0.1641, 0.8828, 0.1641, 0.8828, 0.09375, 0.4375, 0.6875, 0.4375, 0.7578, 0.7656, 0.7578, 0.7656, 0.6875, 0.5703, 0.8359, 0.5703, 0.9062, 0.4375, 0.9062, 0.4375, 0.8359, 0.7578, 0.4531, 0.7578, 0.5234, 0.4453, 0.5234, 0.4453, 0.4531, 0.09375, 0.3828, 0.4219, 0.3828, 0.4219, 0.2578, 0.09375, 0.2578, 0.3906, 0.7422, 0.09375, 0.7422, 0.09375, 0.7188, 0.3906, 0.7188, 0.1094, 0.4219, 0.1094, 0.5234, 0.09375, 0.5391, 0.09375, 0.4062, 0.1094, 0.5234, 0.4062, 0.5234, 0.4219, 0.5391, 0.09375, 0.5391, 0.4062, 0.5234, 0.4062, 0.4219, 0.4219, 0.4062, 0.4219, 0.5391, 0.4062, 0.4219, 0.1094, 0.4219, 0.09375, 0.4062, 0.4219, 0.4062, 0.7266, 0.1953, 0.4453, 0.1953, 0.4453, 0.09375, 0.7266, 0.09375, 0.7812, 0.4766, 0.8828, 0.4766, 0.8828, 0.4531, 0.7812, 0.4531, 0.6875, 0.8594, 0.5938, 0.8594, 0.5938, 0.8359, 0.6875, 0.8359, 0.09375, 0.7891, 0.3906, 0.7891, 0.3906, 0.7656, 0.09375, 0.7656])
me_002.materials.append(mat_huatan)
me_002.use_paint_bone_selection = False
me_002.use_paint_mask = True
me_002.update()

# ---- objects
ob_x = bpy.data.objects.new('立方体', me_x)
ob_x_1 = bpy.data.objects.new('柱体', me_x_1)
ob_001 = bpy.data.objects.new('立方体.001', me_002)

# ---- transforms, parenting, visibility, modifiers, constraints
ob_x.location = (0.0, 0.0, 0.0)
ob_x_1.location = (0.0, -2.625, 3.938)
ob_x_1.rotation_euler = (1.571, -0.0, 0.0)
ob_x_1.scale = (0.6, 0.6, 0.6)
ob_001.location = (0.0, -3.25, 0.375)

# ---- collection membership
col_collection.objects.link(ob_x)
col_collection.objects.link(ob_x_1)
col_collection.objects.link(ob_001)

# ---- scene / render settings (as saved in the file)
scene.frame_start = 1; scene.frame_end = 250; scene.frame_set(103)
scene.render.engine = 'BLENDER_EEVEE_NEXT'
scene.cycles.sampling_pattern = 'TABULATED_SOBOL'
scene.cycles.use_light_tree = False
scene.view_settings.view_transform = 'Filmic'
bpy.context.view_layer.update()

# ---- added for rendering (the .blend has no active camera): camera
cam_auto = bpy.data.cameras.new('AutoCamera')
cam_auto.lens = 50.0
cam_auto.sensor_width = 36.0
cam_auto.clip_end = 1000.0
ob_auto_camera = bpy.data.objects.new('AutoCamera', cam_auto)
scene.collection.objects.link(ob_auto_camera)
ob_auto_camera.location = (13.0699, -15.6464, 13.431)
ob_auto_camera.rotation_euler = (1.09748, -7.21219e-08, 0.694738)
scene.camera = ob_auto_camera
bpy.context.view_layer.update()
